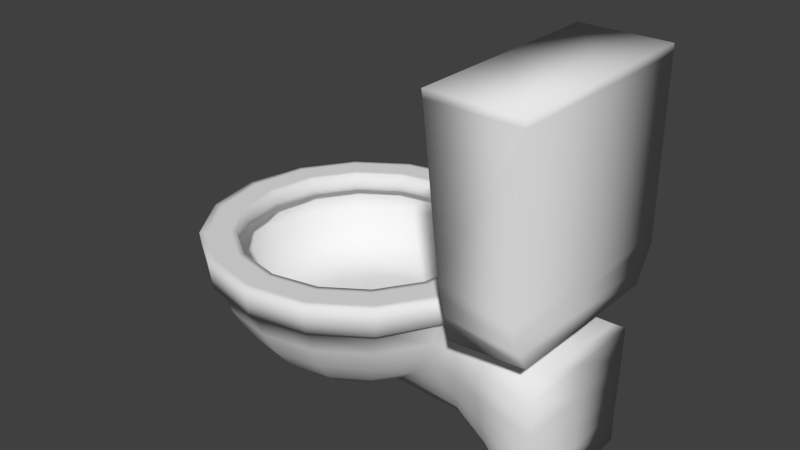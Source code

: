 # Source: Toilet.blend  (saved by Blender 2.76.0; exported with 4.5.12 LTS)
import bpy
from mathutils import Matrix  # noqa: F401  (used for matrix-valued properties, if any)

bpy.ops.wm.read_factory_settings(use_empty=True)
scene = bpy.context.scene
scene.name = 'Scene'

# ---- collections
col_collection_1 = bpy.data.collections.new('Collection 1'); scene.collection.children.link(col_collection_1)

# ---- materials (node trees are filled in below, after node groups)
mat_toilet = bpy.data.materials.new('Toilet')
mat_toilet.alpha_threshold = 0.0
mat_toilet.use_transparent_shadow = False
mat_toilet.roughness = 0.5

# ---- material node trees

# ---- world
world_world = bpy.data.worlds.new('World'); scene.world = world_world
world_world.color = (0.05088, 0.05088, 0.05088)
world_world.use_sun_shadow = False
world_world.sun_shadow_jitter_overblur = 0.0
world_world.cycles.sampling_method = 'MANUAL'
world_world.cycles.sample_map_resolution = 256

# ---- meshes
me_sphere = bpy.data.meshes.new('Sphere')
me_sphere.from_pydata([(-0.9754, 6.732e-08, -0.01146), (-0.9574, 6.706e-08, -0.1942), (-0.9019, 7.078e-08, -0.3808), (-0.8117, 8.196e-08, -0.5529), (-0.6903, 5.215e-08, -0.7037), (-0.5423, 4.47e-08, -0.8275), (-0.3736, 2.98e-08, -0.9194), (-0.1904, 1.211e-08, -0.9761), (-0.9011, 0.3733, -0.01146), (-0.8845, 0.3664, -0.1942), (-0.8332, 0.3451, -0.3808), (-0.7499, 0.3106, -0.5529), (-0.6377, 0.2641, -0.7037), (-0.501, 0.2075, -0.8275), (-0.3451, 0.143, -0.9194), (-0.1759, 0.07288, -0.9761), (-0.6897, 0.6897, -0.01146), (-0.677, 0.677, -0.1942), (-0.6377, 0.6377, -0.3808), (-0.5739, 0.5739, -0.5529), (-0.4881, 0.4881, -0.7037), (-0.3835, 0.3835, -0.8275), (-0.2641, 0.2641, -0.9194), (-0.1347, 0.1347, -0.9761), (-0.3733, 0.9011, -0.01146), (-0.3664, 0.8845, -0.1942), (-0.3451, 0.8332, -0.3808), (-0.3106, 0.7499, -0.5529), (-0.2641, 0.6377, -0.7037), (-0.2075, 0.501, -0.8275), (-0.143, 0.3451, -0.9194), (-0.07288, 0.1759, -0.9761), (4.32e-07, 0.9754, -0.01146), (3.961e-07, 0.9574, -0.1942), (4.296e-07, 0.9019, -0.3808), (4.073e-07, 0.8117, -0.5529), (3.924e-07, 0.6903, -0.7037), (3.868e-07, 0.5423, -0.8275), (3.905e-07, 0.3736, -0.9194), (3.484e-07, 0.1904, -0.9761), (0.3733, 0.9011, -0.01146), (0.3664, 0.8845, -0.1942), (0.3451, 0.8332, -0.3808), (0.3106, 0.7499, -0.5529), (0.2641, 0.6377, -0.7037), (0.2075, 0.501, -0.8275), (0.143, 0.3451, -0.9194), (0.07288, 0.1759, -0.9761), (0.6897, 0.6897, -0.01146), (0.677, 0.677, -0.1942), (0.6377, 0.6377, -0.3808), (0.5739, 0.5739, -0.5529), (0.4881, 0.4881, -0.7037), (0.3835, 0.3835, -0.8275), (0.2641, 0.2641, -0.9194), (0.1347, 0.1347, -0.9761), (0.9011, 0.3733, -0.01146), (0.8987, 0.3556, -0.2302), (0.8332, 0.3451, -0.3808), (0.7499, 0.3106, -0.5529), (0.6377, 0.2641, -0.7037), (0.501, 0.2075, -0.8275), (0.3451, 0.143, -0.9194), (0.1759, 0.07288, -0.9761), (0.9754, -2.154e-07, -0.01146), (0.9734, -1.525e-07, -0.2143), (0.3736, -1.537e-07, -0.9194), (0.1904, -6.059e-08, -0.9761), (0.9011, -0.3733, -0.01146), (0.8986, -0.3556, -0.2306), (0.8332, -0.3451, -0.3808), (0.7499, -0.3106, -0.5529), (0.6377, -0.2641, -0.7037), (0.501, -0.2075, -0.8275), (0.3451, -0.143, -0.9194), (0.1759, -0.07288, -0.9761), (0.6897, -0.6897, -0.01146), (0.677, -0.677, -0.1942), (0.6377, -0.6377, -0.3808), (0.5739, -0.5739, -0.5529), (0.4881, -0.4881, -0.7037), (0.3835, -0.3835, -0.8275), (0.2641, -0.2641, -0.9194), (0.1347, -0.1347, -0.9761), (0.3733, -0.9011, -0.01146), (0.3664, -0.8845, -0.1942), (0.3451, -0.8332, -0.3808), (0.3106, -0.7499, -0.5529), (0.2641, -0.6377, -0.7037), (0.2075, -0.501, -0.8275), (0.143, -0.3451, -0.9194), (0.07288, -0.1759, -0.9761), (-3.95e-08, -0.9754, -0.01146), (3.103e-08, -0.9574, -0.1942), (-3.975e-08, -0.9019, -0.3808), (-6.21e-08, -0.8117, -0.5529), (6.456e-08, -0.6903, -0.7037), (7.946e-08, -0.5423, -0.8275), (1.204e-07, -0.3736, -0.9194), (2.515e-07, -0.1904, -0.9761), (-0.3733, -0.9011, -0.01146), (-0.3664, -0.8845, -0.1942), (-0.3451, -0.8332, -0.3808), (-0.3106, -0.7499, -0.5529), (-0.2641, -0.6377, -0.7037), (-0.2075, -0.501, -0.8275), (-0.143, -0.3451, -0.9194), (-0.07288, -0.1759, -0.9761), (-0.6897, -0.6897, -0.01146), (-0.677, -0.677, -0.1942), (-0.6377, -0.6377, -0.3808), (-0.5739, -0.5739, -0.5529), (-0.4881, -0.4881, -0.7037), (-0.3835, -0.3835, -0.8275), (-0.2641, -0.2641, -0.9194), (-0.1347, -0.1347, -0.9761), (3.185e-07, -2.561e-09, -0.9904), (-0.9011, -0.3733, -0.01146), (-0.8845, -0.3664, -0.1942), (-0.8332, -0.3451, -0.3808), (-0.7499, -0.3106, -0.5529), (-0.6377, -0.2641, -0.7037), (-0.501, -0.2075, -0.8275), (-0.3451, -0.143, -0.9194), (-0.1759, -0.07288, -0.9761), (-0.7977, 7.103e-08, -0.01146), (-0.737, 0.3053, -0.01146), (-0.5641, 0.5641, -0.01146), (-0.3053, 0.737, -0.01146), (3.958e-07, 0.7977, -0.01146), (0.3053, 0.737, -0.01146), (0.5641, 0.5641, -0.01146), (0.737, 0.3053, -0.01146), (0.7977, -1.718e-07, -0.01146), (0.737, -0.3053, -0.01146), (0.5641, -0.5641, -0.01146), (0.3053, -0.737, -0.01146), (-6.637e-09, -0.7977, -0.01146), (-0.3053, -0.737, -0.01146), (-0.5641, -0.5641, -0.01146), (-0.737, -0.3053, -0.01146), (-0.7978, 7.111e-08, -0.1336), (-0.737, 0.3053, -0.1336), (-0.5641, 0.5641, -0.1336), (-0.3053, 0.737, -0.1336), (3.958e-07, 0.7978, -0.1336), (0.3053, 0.737, -0.1336), (0.5641, 0.5641, -0.1336), (0.737, 0.3053, -0.1336), (0.7978, -1.717e-07, -0.1336), (0.737, -0.3053, -0.1336), (0.5641, -0.5641, -0.1336), (0.3053, -0.737, -0.1336), (-6.714e-09, -0.7978, -0.1336), (-0.3053, -0.737, -0.1336), (-0.5641, -0.5641, -0.1336), (-0.737, -0.3053, -0.1336), (-0.8656, 7.537e-08, -0.3035), (-0.7997, 0.3313, -0.3035), (-0.6121, 0.6121, -0.3035), (-0.3313, 0.7997, -0.3035), (4.07e-07, 0.8656, -0.3035), (0.3313, 0.7997, -0.3035), (0.6121, 0.6121, -0.3035), (0.7997, 0.3313, -0.3035), (0.8656, -1.904e-07, -0.3035), (0.7997, -0.3313, -0.3035), (0.6121, -0.6121, -0.3035), (0.3313, -0.7997, -0.3035), (-2.482e-08, -0.8656, -0.3035), (-0.3313, -0.7997, -0.3035), (-0.6121, -0.6121, -0.3035), (-0.7997, -0.3313, -0.3035), (-0.7795, 7.498e-08, -0.4888), (-0.7202, 0.2983, -0.4888), (-0.5512, 0.5512, -0.4888), (-0.2983, 0.7202, -0.4888), (3.87e-07, 0.7795, -0.4888), (0.2983, 0.7202, -0.4888), (0.5512, 0.5512, -0.4888), (0.7202, 0.2983, -0.4888), (0.7795, -1.671e-07, -0.4888), (0.7202, -0.2983, -0.4888), (0.5512, -0.5512, -0.4888), (0.2983, -0.7202, -0.4888), (-2.079e-09, -0.7795, -0.4888), (-0.2983, -0.7202, -0.4888), (-0.5512, -0.5512, -0.4888), (-0.7202, -0.2983, -0.4888), (-0.6125, 7.626e-08, -0.6185), (-0.5659, 0.2344, -0.6185), (-0.4331, 0.4331, -0.6185), (-0.2344, 0.5659, -0.6185), (3.48e-07, 0.6125, -0.6185), (0.2344, 0.5659, -0.6185), (0.4331, 0.4331, -0.6185), (0.5659, 0.2344, -0.6185), (0.6125, -1.284e-07, -0.6185), (0.5659, -0.2344, -0.6185), (0.4331, -0.4331, -0.6185), (0.2344, -0.5659, -0.6185), (4.287e-08, -0.6125, -0.6185), (-0.2344, -0.5659, -0.6185), (-0.4331, -0.4331, -0.6185), (-0.5659, -0.2344, -0.6185), (-0.7692, 0.3186, -0.01146), (-0.5887, 0.5887, -0.01146), (0.8326, -1.797e-07, -0.01146), (0.7692, -0.3186, -0.01146), (4.028e-07, 0.8326, -0.01146), (0.3186, 0.7692, -0.01146), (0.5887, -0.5887, -0.01146), (0.3186, -0.7692, -0.01146), (0.5887, 0.5887, -0.01146), (0.7692, 0.3186, -0.01146), (-0.3186, 0.7692, -0.01146), (-1.333e-08, -0.8326, -0.01146), (-0.3186, -0.7692, -0.01146), (-0.5887, -0.5887, -0.01146), (-0.7692, -0.3186, -0.01146), (-0.8326, 7.014e-08, -0.01146), (-0.6657, 0.6657, -0.01146), (0.8698, -0.3603, -0.01146), (0.3603, 0.8698, -0.01146), (0.3603, -0.8698, -0.01146), (0.8698, 0.3603, -0.01146), (-0.3603, 0.8698, -0.01146), (-0.3603, -0.8698, -0.01146), (-0.8698, -0.3603, -0.01146), (-0.8698, 0.3603, -0.01146), (0.9415, -2.13e-07, -0.01146), (4.304e-07, 0.9415, -0.01146), (0.6657, -0.6657, -0.01146), (0.6657, 0.6657, -0.01146), (-4.371e-08, -0.9415, -0.01146), (-0.6657, -0.6657, -0.01146), (-0.9415, 6.81e-08, -0.01146), (-6.369e-09, -0.7948, -0.09465), (-0.3041, -0.7343, -0.09465), (0.3041, 0.7343, -0.09465), (0.562, 0.562, -0.09465), (-0.562, -0.562, -0.09465), (0.7343, 0.3041, -0.09465), (-0.7343, -0.3041, -0.09465), (0.7948, -1.723e-07, -0.09465), (-0.7948, 7.111e-08, -0.09465), (-0.7343, 0.3041, -0.09465), (0.7343, -0.3041, -0.09465), (-0.562, 0.562, -0.09465), (0.562, -0.562, -0.09465), (-0.3041, 0.7343, -0.09465), (0.3041, -0.7343, -0.09465), (3.963e-07, 0.7948, -0.09465), (-0.6339, 0.634, -0.1721), (-0.3431, 0.8283, -0.1721), (0.6339, -0.634, -0.1721), (0.3431, -0.8283, -0.1721), (4.198e-07, 0.8965, -0.1721), (-3.317e-08, -0.8965, -0.1721), (0.3431, 0.8283, -0.1721), (-0.3431, -0.8283, -0.1721), (0.634, 0.6339, -0.1721), (-0.6339, -0.6339, -0.1721), (0.8283, 0.3431, -0.1721), (-0.8283, -0.3431, -0.1721), (0.8965, -2.009e-07, -0.1721), (-0.8965, 7.554e-08, -0.1721), (-0.8283, 0.3431, -0.1721), (0.8283, -0.3431, -0.1721), (-0.3167, 0.7647, -0.1461), (0.3167, -0.7647, -0.1461), (4.063e-07, 0.8277, -0.1461), (-1.364e-08, -0.8277, -0.1461), (0.3167, 0.7647, -0.1461), (-0.3167, -0.7647, -0.1461), (0.5853, 0.5853, -0.1461), (-0.5853, -0.5853, -0.1461), (0.7647, 0.3167, -0.1461), (-0.7647, -0.3167, -0.1461), (0.8277, -1.795e-07, -0.1461), (-0.7647, 0.3167, -0.1461), (0.7647, -0.3167, -0.1461), (-0.5853, 0.5853, -0.1461), (0.5853, -0.5853, -0.1461), (-0.8277, 7.045e-08, -0.1461), (-1.026, 6.699e-08, -0.01146), (-1.007, 6.672e-08, -0.1986), (-0.948, 0.3927, -0.01146), (-0.9305, 0.3854, -0.1986), (-0.7256, 0.7256, -0.01146), (-0.7122, 0.7122, -0.1986), (-0.3927, 0.948, -0.01146), (-0.3854, 0.9305, -0.1986), (4.426e-07, 1.026, -0.01146), (4.049e-07, 1.007, -0.1986), (0.3927, 0.948, -0.01146), (0.3854, 0.9305, -0.1986), (0.7256, 0.7256, -0.01146), (0.7122, 0.7122, -0.1986), (0.948, 0.3927, -0.01146), (0.9305, 0.3854, -0.1838), (1.026, -2.304e-07, -0.01146), (1.007, -1.773e-07, -0.1838), (0.948, -0.3927, -0.01146), (0.9305, -0.3854, -0.1838), (0.7256, -0.7256, -0.01146), (0.7122, -0.7122, -0.1986), (0.3927, -0.948, -0.01146), (0.3854, -0.9305, -0.1986), (-5.338e-08, -1.026, -0.01146), (2.082e-08, -1.007, -0.1986), (-0.3927, -0.948, -0.01146), (-0.3854, -0.9305, -0.1986), (-0.7256, -0.7256, -0.01146), (-0.7122, -0.7122, -0.1986), (-0.948, -0.3927, -0.01146), (-0.9305, -0.3854, -0.1986), (-0.7, 0.7, -0.1964), (0.9146, -0.3788, -0.1964), (-0.3788, -0.9146, -0.1964), (2.439e-08, -0.99, -0.1964), (4.019e-07, 0.99, -0.1964), (-0.3788, 0.9146, -0.1964), (0.3788, -0.9146, -0.1964), (0.7, -0.7, -0.1964), (0.3788, 0.9146, -0.1964), (0.7, 0.7, -0.1964), (-0.7, -0.7, -0.1964), (-0.9146, -0.3788, -0.1964), (-0.99, 6.65e-08, -0.1964), (0.9146, 0.3788, -0.1964), (-0.9146, 0.3788, -0.1964), (0.99, -1.733e-07, -0.1964), (1.034, 0.2975, -0.2408), (1.008, 0.3549, -0.3789), (0.9874, 0.3281, -0.5518), (0.9627, 0.2819, -0.7098), (0.9329, 0.2259, -0.8417), (0.902, 0.1478, -0.9369), (1.054, -1.548e-07, -0.2159), (1.628, 0.4783, -0.7765), (1.628, 0.4877, -0.578), (1.628, 0.493, -0.3515), (1.628, 0.3423, -0.2501), (0.9044, -1.483e-07, -0.9583), (1.032, -0.2975, -0.2442), (1.008, -0.3549, -0.3805), (0.9873, -0.3281, -0.552), (0.9627, -0.2819, -0.7098), (0.9329, -0.2259, -0.8417), (0.902, -0.1478, -0.9369), (1.014, 0.3582, 0.01416), (1.011, 0.3534, -0.1317), (1.023, -2.27e-07, 0.03754), (1.04, -1.632e-07, -0.1542), (1.014, -0.3582, 0.01416), (1.014, -0.3534, -0.1253), (1.229, 0.3267, -0.2399), (1.213, 0.4159, -0.3735), (1.202, 0.3998, -0.5653), (1.199, 0.361, -0.7488), (1.196, 0.3132, -0.9103), (1.194, 0.2333, -1.049), (1.248, -1.483e-07, -0.2165), (1.628, 0.7074, 1.347), (1.023, 0.7074, 1.347), (1.628, -2.62e-07, 1.347), (1.023, -2.62e-07, 1.347), (1.194, -1.556e-07, -1.082), (1.226, -0.3267, -0.2485), (1.211, -0.4159, -0.3786), (1.202, -0.3998, -0.5665), (1.199, -0.361, -0.7489), (1.196, -0.3132, -0.9103), (1.194, -0.2333, -1.049), (1.085, 0.6184, 0.1867), (1.123, 0.5884, -0.1335), (1.023, -2.538e-07, 0.1348), (1.183, -1.459e-07, -0.1552), (1.088, -0.6184, 0.1918), (1.134, -0.5884, -0.1077), (1.628, 0.4629, -0.9395), (1.628, 0.4648, -1.161), (1.628, -1.713e-07, -0.243), (1.628, -2.696e-07, -0.3515), (1.628, -2.467e-07, -0.578), (1.628, -8.567e-08, -0.7765), (1.628, -1.481e-07, -0.9395), (1.628, -1.741e-07, -1.161), (1.628, -0.3423, -0.2545), (1.628, -0.493, -0.3515), (1.628, -0.4877, -0.578), (1.628, -0.4783, -0.7765), (1.628, -0.4629, -0.9395), (1.628, -0.4648, -1.161), (1.628, 0.7074, 0.1348), (1.628, 0.5808, -0.09045), (1.628, -2.62e-07, 0.1348), (1.628, -1.629e-07, -0.09553), (1.628, -0.7074, 0.1348), (1.628, -0.5808, -0.08186), (1.023, -0.7074, 1.347), (1.628, -0.7074, 1.347), (1.027, 0.7016, 1.293), (1.628, 0.7074, 1.29), (1.027, -0.7016, 1.293), (1.023, -2.615e-07, 1.29), (1.628, -2.62e-07, 1.29), (1.628, -0.7074, 1.29), (1.628, 0.7074, 0.2133), (1.023, -2.545e-07, 0.2133), (1.628, -0.7074, 0.2133), (1.08, 0.6264, 0.2605), (1.082, -0.6264, 0.2652), (1.628, -2.62e-07, 0.2133), (-1.017, 6.685e-08, -0.105), (-0.9393, 0.3891, -0.105), (-0.7189, 0.7189, -0.105), (-0.3891, 0.9393, -0.105), (4.238e-07, 1.017, -0.105), (0.3891, 0.9393, -0.105), (0.7189, 0.7189, -0.105), (0.9393, 0.3891, -0.09761), (0.9393, -0.3891, -0.09761), (0.7189, -0.7189, -0.105), (0.3891, -0.9393, -0.105), (-1.628e-08, -1.017, -0.105), (-0.3891, -0.9393, -0.105), (-0.7189, -0.7189, -0.105), (-0.9393, -0.3891, -0.105), (1.013, 0.3558, -0.05879), (1.014, -0.3558, -0.05557), (1.104, 0.6034, 0.0266), (1.111, -0.6034, 0.04206), (1.628, 0.6441, 0.02216), (1.628, -2.125e-07, 0.01962), (1.628, -0.6441, 0.02645), (0.2402, 6.158e-08, -0.6312), (0.2494, 0.04639, -0.631), (0.2754, 0.08572, -0.6302), (0.3143, 0.112, -0.6291), (0.3602, 0.1212, -0.6277), (0.4047, 0.1095, -0.6286), (0.4424, 0.08355, -0.6276), (0.4677, 0.0452, -0.6267), (0.4766, 1.007e-08, -0.6264), (0.4677, -0.0452, -0.6267), (0.4424, -0.08355, -0.6276), (0.4047, -0.1095, -0.6286), (0.3602, -0.1212, -0.6277), (0.3143, -0.112, -0.6291), (0.2754, -0.08572, -0.6302), (0.2494, -0.04639, -0.631), (0.4343, 5.078e-08, -0.7795), (0.4382, 0.02513, -0.7766), (0.4491, 0.04598, -0.768), (0.4646, 0.05812, -0.7545), (0.4815, 0.05909, -0.7381), (0.4977, 0.05176, -0.7233), (0.5114, 0.03846, -0.7122), (0.5206, 0.02055, -0.7055), (0.5238, 2.542e-08, -0.7033), (0.5206, -0.02055, -0.7055), (0.5114, -0.03846, -0.7122), (0.4977, -0.05176, -0.7233), (0.4815, -0.05909, -0.7381), (0.4646, -0.05812, -0.7545), (0.4491, -0.04598, -0.768), (0.4382, -0.02513, -0.7766), (0.3217, 0.3418, -0.6185), (0.4417, 0.2616, -0.6185), (0.03849, -0.3418, -0.6185), (-0.08154, -0.2616, -0.6185), (0.5219, 0.1416, -0.6185), (-0.1617, -0.1416, -0.6185), (0.5501, -6.147e-08, -0.6185), (-0.1899, 6.214e-08, -0.6185), (-0.1617, 0.1416, -0.6185), (0.5219, -0.1416, -0.6185), (-0.08154, 0.2616, -0.6185), (0.4417, -0.2616, -0.6185), (0.03849, 0.3418, -0.6185), (0.3217, -0.3418, -0.6185), (0.1801, 0.37, -0.6185), (0.1801, -0.37, -0.6185), (0.4374, 0.3474, -0.6185), (-0.2573, -0.3474, -0.6185), (0.5439, 0.188, -0.6185), (-0.3638, -0.188, -0.6185), (0.5813, -9.493e-08, -0.6185), (-0.3638, 0.188, -0.6185), (0.5439, -0.188, -0.6185), (-0.2573, 0.3474, -0.6185), (0.4374, -0.3474, -0.6185), (-0.09795, 0.4539, -0.6185), (0.278, -0.4539, -0.6185), (0.09004, 0.4912, -0.6185), (0.09004, -0.4912, -0.6185), (0.278, 0.4539, -0.6185), (-0.09795, -0.4539, -0.6185), (-0.4012, 6.92e-08, -0.6185), (0.3653, 0.2298, -0.6185), (0.1749, -0.2298, -0.6185), (0.02139, 5.509e-08, -0.6185), (0.446, 0.1759, -0.6185), (0.09424, -0.1759, -0.6185), (0.4999, 0.09518, -0.6185), (0.04032, -0.09518, -0.6185), (0.5188, -2.801e-08, -0.6185), (0.04032, 0.09518, -0.6185), (0.4999, -0.09518, -0.6185), (0.09424, 0.1759, -0.6185), (0.446, -0.1759, -0.6185), (0.1749, 0.2298, -0.6185), (0.3653, -0.2298, -0.6185), (0.2701, 0.2487, -0.6185), (0.2701, -0.2487, -0.6185), (0.3871, 0.1738, -0.6185), (0.2432, -0.1738, -0.6185), (0.127, 5.156e-08, -0.6185), (0.4481, 0.133, -0.6185), (0.1821, -0.133, -0.6185), (0.4889, 0.07198, -0.6185), (0.1414, -0.07198, -0.6185), (0.5032, -1.128e-08, -0.6185), (0.1414, 0.07198, -0.6185), (0.4889, -0.07198, -0.6185), (0.1821, 0.133, -0.6185), (0.4481, -0.133, -0.6185), (0.2432, 0.1738, -0.6185), (0.3871, -0.1738, -0.6185), (0.3151, 0.1881, -0.6185), (0.3151, -0.1881, -0.6185), (0.3938, 0.1331, -0.6215), (0.2839, -0.1334, -0.6221), (0.195, 6.146e-08, -0.6228), (0.4404, 0.1018, -0.6211), (0.2372, -0.1021, -0.6225), (0.4715, 0.05509, -0.6208), (0.206, -0.05524, -0.6227), (0.4824, 2.795e-09, -0.6207), (0.206, 0.05524, -0.6227), (0.4715, -0.05509, -0.6208), (0.2372, 0.1021, -0.6225), (0.4404, -0.1018, -0.6211), (0.2839, 0.1334, -0.6221), (0.3938, -0.1331, -0.6215), (0.3389, 0.1444, -0.6216), (0.3389, -0.1444, -0.6216), (0.6414, 4.287e-08, -0.8141), (0.6434, 0.02358, -0.8098), (0.649, 0.04357, -0.7977), (0.6574, 0.05693, -0.7796), (0.6674, 0.06162, -0.7582), (0.6773, 0.05693, -0.7368), (0.6857, 0.04357, -0.7187), (0.6913, 0.02358, -0.7066), (0.6933, 2.228e-08, -0.7023), (0.6913, -0.02358, -0.7066), (0.6857, -0.04357, -0.7187), (0.6773, -0.05693, -0.7368), (0.6674, -0.06162, -0.7582), (0.6574, -0.05693, -0.7796), (0.649, -0.04357, -0.7977), (0.6434, -0.02358, -0.8098), (0.4133, -0.06414, -0.7067), (0.3927, -0.05054, -0.7132), (0.4771, 0.04317, -0.6866), (0.489, 0.02312, -0.6827), (0.3787, -0.02758, -0.7177), (0.4931, 2.411e-08, -0.6814), (0.3738, 5.3e-08, -0.7193), (0.3787, 0.02758, -0.7177), (0.489, -0.02312, -0.6827), (0.3927, 0.05054, -0.7132), (0.4771, -0.04317, -0.6866), (0.4133, 0.06414, -0.7067), (0.459, -0.05782, -0.6924), (0.4368, 0.06557, -0.6994), (0.4368, -0.06557, -0.6994), (0.459, 0.05782, -0.6924), (0.5702, 0.04455, -0.7198), (0.5794, 0.02405, -0.7101), (0.5095, -0.04655, -0.786), (0.4998, -0.02524, -0.7962), (0.5827, 2.236e-08, -0.7067), (0.4964, 4.832e-08, -0.7997), (0.4998, 0.02524, -0.7962), (0.5794, -0.02405, -0.7101), (0.5095, 0.04655, -0.786), (0.5702, -0.04455, -0.7198), (0.5238, 0.06031, -0.7706), (0.5564, -0.05858, -0.7344), (0.5402, 0.06421, -0.7523), (0.5402, -0.06421, -0.7523), (0.5564, 0.05858, -0.7344), (0.5238, -0.06031, -0.7706), (0.631, 0.05246, -0.7176), (0.5687, -0.05246, -0.7988), (0.5558, 4.387e-08, -0.8156), (0.6406, 0.02839, -0.7052), (0.5591, -0.02839, -0.8112), (0.6439, 1.908e-08, -0.7008), (0.5591, 0.02839, -0.8112), (0.6406, -0.02839, -0.7052), (0.5687, 0.05246, -0.7988), (0.631, -0.05246, -0.7176), (0.583, 0.06855, -0.7802), (0.6167, -0.06855, -0.7362), (0.5999, 0.0742, -0.7582), (0.5999, -0.0742, -0.7582), (0.6167, 0.06855, -0.7362), (0.583, -0.06855, -0.7802), (0.4407, -0.05949, -0.7336), (0.4935, 0.03917, -0.7017), (0.4069, 5.192e-08, -0.7528), (0.4233, -0.04709, -0.7438), (0.5036, 0.02092, -0.6964), (0.4112, -0.02574, -0.7505), (0.5071, 2.555e-08, -0.6947), (0.4112, 0.02574, -0.7505), (0.5036, -0.02092, -0.6964), (0.4233, 0.04709, -0.7438), (0.4935, -0.03917, -0.7017), (0.4407, 0.05949, -0.7336), (0.4784, -0.05276, -0.7102), (0.46, 0.06034, -0.7213), (0.46, -0.06034, -0.7213), (0.4784, 0.05276, -0.7102), (0.357, -0.0581, -0.6822), (0.4769, 0.02778, -0.6645), (0.3401, -0.03162, -0.685), (0.4821, 2.155e-08, -0.6636), (0.3401, 0.03162, -0.685), (0.4769, -0.02778, -0.6645), (0.357, 0.0581, -0.6822), (0.462, -0.05166, -0.6672), (0.3822, 0.07431, -0.6784), (0.4393, -0.06863, -0.6709), (0.4114, 0.07691, -0.6748), (0.4114, -0.07691, -0.6748), (0.4393, 0.06863, -0.6709), (0.3822, -0.07431, -0.6784), (0.462, 0.05166, -0.6672), (0.3342, 5.589e-08, -0.686), (0.3184, -0.06943, -0.6539), (0.4688, 0.03485, -0.6451), (0.2976, -0.03765, -0.6556), (0.4756, 1.811e-08, -0.6445), (0.2976, 0.03765, -0.6556), (0.4688, -0.03485, -0.6451), (0.3184, 0.06943, -0.6539), (0.4497, -0.06457, -0.6468), (0.3494, 0.08966, -0.652), (0.4208, -0.08516, -0.649), (0.3858, 0.09445, -0.6505), (0.3858, -0.09445, -0.6505), (0.4208, 0.08516, -0.649), (0.3494, -0.08966, -0.652), (0.4497, 0.06457, -0.6468), (0.2904, 5.921e-08, -0.6562), (0.5425, 0.0216, -0.7101), (0.463, -0.02475, -0.7884), (0.5457, 2.436e-08, -0.7073), (0.463, 0.02475, -0.7884), (0.5425, -0.0216, -0.7101), (0.4732, 0.04542, -0.7791), (0.5335, -0.04024, -0.7181), (0.4879, 0.05799, -0.7645), (0.5201, -0.0536, -0.7307), (0.5042, 0.06012, -0.7471), (0.5042, -0.06012, -0.7471), (0.5201, 0.0536, -0.7307), (0.4879, -0.05799, -0.7645), (0.5335, 0.04024, -0.7181), (0.4732, -0.04542, -0.7791), (0.4594, 4.958e-08, -0.7917)], [], [(2, 1, 9, 10), (3, 2, 10, 11), (4, 3, 11, 12), (5, 4, 12, 13), (6, 5, 13, 14), (7, 6, 14, 15), (325, 321, 294, 296), (320, 323, 308, 310), (10, 9, 17, 18), (11, 10, 18, 19), (12, 11, 19, 20), (13, 12, 20, 21), (14, 13, 21, 22), (15, 14, 22, 23), (21, 20, 28, 29), (22, 21, 29, 30), (23, 22, 30, 31), (117, 0, 285, 315), (18, 17, 25, 26), (19, 18, 26, 27), (20, 19, 27, 28), (26, 25, 33, 34), (27, 26, 34, 35), (28, 27, 35, 36), (29, 28, 36, 37), (30, 29, 37, 38), (31, 30, 38, 39), (328, 327, 314, 316), (38, 37, 45, 46), (39, 38, 46, 47), (32, 40, 295, 293), (34, 33, 41, 42), (35, 34, 42, 43), (36, 35, 43, 44), (37, 36, 44, 45), (42, 41, 49, 50), (43, 42, 50, 51), (44, 43, 51, 52), (45, 44, 52, 53), (46, 45, 53, 54), (47, 46, 54, 55), (84, 92, 309, 307), (54, 53, 61, 62), (55, 54, 62, 63), (326, 325, 296, 298), (50, 49, 57, 58), (51, 50, 58, 59), (52, 51, 59, 60), (53, 52, 60, 61), (62, 61, 337, 338), (72, 73, 349, 348), (61, 60, 336, 337), (66, 62, 338, 344), (63, 62, 66, 67), (322, 317, 290, 292), (71, 72, 348, 347), (67, 66, 74, 75), (324, 318, 304, 306), (60, 59, 335, 336), (65, 69, 345, 339), (304, 302, 354, 356), (70, 71, 347, 346), (422, 299, 351, 430), (71, 70, 78, 79), (72, 71, 79, 80), (73, 72, 80, 81), (74, 73, 81, 82), (75, 74, 82, 83), (92, 100, 311, 309), (70, 69, 77, 78), (83, 82, 90, 91), (16, 24, 291, 289), (78, 77, 85, 86), (79, 78, 86, 87), (80, 79, 87, 88), (81, 80, 88, 89), (82, 81, 89, 90), (88, 87, 95, 96), (89, 88, 96, 97), (90, 89, 97, 98), (91, 90, 98, 99), (68, 76, 305, 303), (86, 85, 93, 94), (87, 86, 94, 95), (0, 8, 287, 285), (94, 93, 101, 102), (95, 94, 102, 103), (96, 95, 103, 104), (97, 96, 104, 105), (98, 97, 105, 106), (99, 98, 106, 107), (105, 104, 112, 113), (106, 105, 113, 114), (107, 106, 114, 115), (319, 320, 310, 312), (102, 101, 109, 110), (103, 102, 110, 111), (104, 103, 111, 112), (321, 322, 292, 294), (110, 109, 118, 119), (111, 110, 119, 120), (112, 111, 120, 121), (113, 112, 121, 122), (114, 113, 122, 123), (115, 114, 123, 124), (206, 205, 126, 127), (116, 7, 15), (116, 15, 23), (116, 23, 31), (116, 31, 39), (116, 39, 47), (116, 47, 55), (116, 55, 63), (116, 63, 67), (116, 67, 75), (116, 75, 83), (116, 83, 91), (116, 91, 99), (116, 99, 107), (116, 107, 115), (116, 115, 124), (122, 121, 4, 5), (123, 122, 5, 6), (124, 123, 6, 7), (116, 124, 7), (323, 324, 306, 308), (119, 118, 1, 2), (120, 119, 2, 3), (121, 120, 3, 4), (238, 237, 153, 154), (208, 207, 133, 134), (210, 209, 129, 130), (212, 211, 135, 136), (214, 213, 131, 132), (215, 206, 127, 128), (217, 216, 137, 138), (219, 218, 139, 140), (205, 220, 125, 126), (216, 212, 136, 137), (207, 214, 132, 133), (218, 217, 138, 139), (209, 215, 128, 129), (211, 208, 134, 135), (213, 210, 130, 131), (220, 219, 140, 125), (254, 253, 159, 160), (240, 239, 146, 147), (241, 238, 154, 155), (242, 240, 147, 148), (243, 241, 155, 156), (244, 242, 148, 149), (246, 245, 141, 142), (245, 243, 156, 141), (247, 244, 149, 150), (248, 246, 142, 143), (249, 247, 150, 151), (250, 248, 143, 144), (251, 249, 151, 152), (252, 250, 144, 145), (237, 251, 152, 153), (239, 252, 145, 146), (165, 164, 180, 181), (256, 255, 167, 168), (257, 254, 160, 161), (258, 256, 168, 169), (259, 257, 161, 162), (260, 258, 169, 170), (261, 259, 162, 163), (262, 260, 170, 171), (263, 261, 163, 164), (264, 262, 171, 172), (265, 263, 164, 165), (267, 266, 157, 158), (266, 264, 172, 157), (268, 265, 165, 166), (253, 267, 158, 159), (255, 268, 166, 167), (186, 185, 201, 202), (158, 157, 173, 174), (157, 172, 188, 173), (166, 165, 181, 182), (159, 158, 174, 175), (167, 166, 182, 183), (160, 159, 175, 176), (168, 167, 183, 184), (161, 160, 176, 177), (169, 168, 184, 185), (162, 161, 177, 178), (170, 169, 185, 186), (163, 162, 178, 179), (171, 170, 186, 187), (164, 163, 179, 180), (172, 171, 187, 188), (536, 533, 442, 443), (179, 178, 194, 195), (187, 186, 202, 203), (180, 179, 195, 196), (188, 187, 203, 204), (181, 180, 196, 197), (174, 173, 189, 190), (173, 188, 204, 189), (182, 181, 197, 198), (175, 174, 190, 191), (183, 182, 198, 199), (176, 175, 191, 192), (184, 183, 199, 200), (177, 176, 192, 193), (185, 184, 200, 201), (178, 177, 193, 194), (236, 228, 219, 220), (233, 223, 210, 213), (232, 222, 208, 211), (231, 226, 215, 209), (235, 227, 217, 218), (230, 225, 214, 207), (234, 224, 212, 216), (229, 236, 220, 205), (228, 235, 218, 219), (227, 234, 216, 217), (226, 221, 206, 215), (225, 233, 213, 214), (224, 232, 211, 212), (223, 231, 209, 210), (222, 230, 207, 208), (221, 229, 205, 206), (16, 8, 229, 221), (68, 64, 230, 222), (40, 32, 231, 223), (84, 76, 232, 224), (56, 48, 233, 225), (24, 16, 221, 226), (100, 92, 234, 227), (117, 108, 235, 228), (8, 0, 236, 229), (92, 84, 224, 234), (64, 56, 225, 230), (108, 100, 227, 235), (32, 24, 226, 231), (76, 68, 222, 232), (48, 40, 223, 233), (0, 117, 228, 236), (130, 129, 252, 239), (137, 136, 251, 237), (129, 128, 250, 252), (136, 135, 249, 251), (128, 127, 248, 250), (135, 134, 247, 249), (127, 126, 246, 248), (134, 133, 244, 247), (125, 140, 243, 245), (126, 125, 245, 246), (133, 132, 242, 244), (140, 139, 241, 243), (132, 131, 240, 242), (139, 138, 238, 241), (131, 130, 239, 240), (138, 137, 237, 238), (283, 281, 268, 255), (282, 280, 267, 253), (281, 279, 265, 268), (284, 278, 264, 266), (280, 284, 266, 267), (279, 277, 263, 265), (278, 276, 262, 264), (277, 275, 261, 263), (276, 274, 260, 262), (275, 273, 259, 261), (274, 272, 258, 260), (273, 271, 257, 259), (272, 270, 256, 258), (271, 269, 254, 257), (270, 283, 255, 256), (269, 282, 253, 254), (144, 143, 282, 269), (152, 151, 283, 270), (145, 144, 269, 271), (153, 152, 270, 272), (146, 145, 271, 273), (154, 153, 272, 274), (147, 146, 273, 275), (155, 154, 274, 276), (148, 147, 275, 277), (156, 155, 276, 278), (149, 148, 277, 279), (142, 141, 284, 280), (141, 156, 278, 284), (150, 149, 279, 281), (143, 142, 280, 282), (151, 150, 281, 283), (415, 285, 287, 416), (416, 287, 289, 417), (417, 289, 291, 418), (418, 291, 293, 419), (419, 293, 295, 420), (420, 295, 297, 421), (421, 297, 299, 422), (59, 58, 334, 335), (301, 303, 355, 353), (423, 303, 305, 424), (424, 305, 307, 425), (425, 307, 309, 426), (426, 309, 311, 427), (427, 311, 313, 428), (428, 313, 315, 429), (429, 315, 285, 415), (108, 117, 315, 313), (329, 328, 316, 286), (24, 32, 293, 291), (100, 108, 313, 311), (48, 56, 299, 297), (327, 319, 312, 314), (330, 326, 298, 300), (331, 329, 286, 288), (64, 68, 303, 301), (40, 48, 297, 295), (318, 332, 302, 304), (317, 331, 288, 290), (8, 16, 289, 287), (56, 64, 301, 299), (76, 84, 307, 305), (332, 330, 300, 302), (65, 57, 330, 332), (17, 9, 331, 317), (69, 65, 332, 318), (9, 1, 329, 331), (57, 49, 326, 330), (109, 101, 319, 327), (1, 118, 328, 329), (85, 77, 324, 323), (33, 25, 322, 321), (101, 93, 320, 319), (77, 69, 318, 324), (25, 17, 317, 322), (49, 41, 325, 326), (118, 109, 327, 328), (93, 85, 323, 320), (41, 33, 321, 325), (346, 347, 371, 370), (336, 335, 359, 360), (431, 356, 380, 433), (345, 346, 370, 369), (335, 334, 358, 359), (354, 352, 376, 378), (333, 339, 363, 357), (334, 333, 357, 358), (339, 345, 369, 363), (351, 353, 377, 375), (344, 338, 362, 368), (350, 344, 368, 374), (73, 74, 350, 349), (299, 301, 353, 351), (57, 65, 339, 333), (302, 300, 352, 354), (423, 304, 356, 431), (58, 57, 333, 334), (74, 66, 344, 350), (69, 70, 346, 345), (358, 357, 343, 342), (363, 369, 389, 383), (406, 405, 401, 367), (368, 362, 382, 388), (374, 368, 388, 394), (373, 374, 394, 393), (432, 375, 395, 434), (372, 373, 393, 392), (362, 361, 381, 382), (380, 378, 398, 400), (371, 372, 392, 391), (361, 360, 340, 381), (353, 355, 379, 377), (337, 336, 360, 361), (347, 348, 372, 371), (356, 354, 378, 380), (338, 337, 361, 362), (348, 349, 373, 372), (430, 351, 375, 432), (349, 350, 374, 373), (341, 342, 384, 385), (340, 341, 385, 386), (381, 340, 386, 387), (382, 381, 387, 388), (342, 343, 383, 384), (384, 383, 389, 390), (385, 384, 390, 391), (386, 385, 391, 392), (387, 386, 392, 393), (388, 387, 393, 394), (434, 395, 397, 435), (435, 397, 399, 436), (357, 363, 383, 343), (378, 376, 396, 398), (359, 358, 342, 341), (369, 370, 390, 389), (433, 380, 400, 436), (360, 359, 341, 340), (370, 371, 391, 390), (404, 403, 365, 364), (365, 367, 366, 364), (367, 401, 402, 366), (408, 407, 366, 402), (405, 408, 402, 401), (403, 406, 367, 365), (407, 404, 364, 366), (414, 409, 404, 407), (412, 410, 406, 403), (413, 411, 408, 405), (411, 414, 407, 408), (409, 412, 403, 404), (410, 413, 405, 406), (377, 379, 413, 410), (395, 375, 412, 409), (399, 397, 414, 411), (379, 399, 411, 413), (375, 377, 410, 412), (397, 395, 409, 414), (379, 433, 436, 399), (398, 435, 436, 400), (396, 434, 435, 398), (352, 430, 432, 376), (376, 432, 434, 396), (303, 423, 431, 355), (355, 431, 433, 379), (316, 429, 415, 286), (314, 428, 429, 316), (312, 427, 428, 314), (310, 426, 427, 312), (308, 425, 426, 310), (306, 424, 425, 308), (304, 423, 424, 306), (298, 421, 422, 300), (296, 420, 421, 298), (294, 419, 420, 296), (292, 418, 419, 294), (290, 417, 418, 292), (288, 416, 417, 290), (286, 415, 416, 288), (300, 422, 430, 352), (616, 613, 466, 467), (537, 534, 450, 451), (538, 536, 443, 444), (539, 537, 451, 452), (540, 538, 444, 445), (541, 535, 437, 438), (535, 539, 452, 437), (542, 540, 445, 446), (543, 541, 438, 439), (544, 542, 446, 447), (545, 543, 439, 440), (546, 544, 447, 448), (547, 545, 440, 441), (548, 546, 448, 449), (533, 547, 441, 442), (534, 548, 449, 450), (600, 597, 555, 556), (617, 614, 459, 460), (618, 616, 467, 468), (619, 617, 460, 461), (620, 615, 453, 454), (615, 618, 468, 453), (621, 619, 461, 462), (622, 620, 454, 455), (623, 621, 462, 463), (624, 622, 455, 456), (625, 623, 463, 464), (626, 624, 456, 457), (627, 625, 464, 465), (628, 626, 457, 458), (613, 627, 465, 466), (614, 628, 458, 459), (499, 497, 484, 471), (498, 496, 483, 469), (497, 495, 482, 484), (496, 494, 481, 483), (495, 493, 480, 482), (494, 492, 479, 481), (493, 491, 478, 480), (492, 490, 477, 479), (491, 489, 475, 478), (500, 488, 474, 476), (490, 500, 476, 477), (489, 487, 473, 475), (488, 486, 472, 474), (487, 485, 470, 473), (486, 499, 471, 472), (485, 498, 469, 470), (195, 194, 498, 485), (203, 202, 499, 486), (196, 195, 485, 487), (204, 203, 486, 488), (197, 196, 487, 489), (190, 189, 500, 490), (189, 204, 488, 500), (198, 197, 489, 491), (191, 190, 490, 492), (199, 198, 491, 493), (192, 191, 492, 494), (200, 199, 493, 495), (193, 192, 494, 496), (201, 200, 495, 497), (194, 193, 496, 498), (202, 201, 497, 499), (471, 484, 516, 502), (469, 483, 515, 501), (484, 482, 514, 516), (483, 481, 513, 515), (482, 480, 512, 514), (481, 479, 511, 513), (480, 478, 510, 512), (479, 477, 509, 511), (478, 475, 508, 510), (476, 474, 507, 503), (477, 476, 503, 509), (475, 473, 506, 508), (474, 472, 505, 507), (473, 470, 504, 506), (472, 471, 502, 505), (470, 469, 501, 504), (502, 516, 532, 518), (501, 515, 531, 517), (516, 514, 530, 532), (515, 513, 529, 531), (514, 512, 528, 530), (513, 511, 527, 529), (512, 510, 526, 528), (511, 509, 525, 527), (510, 508, 524, 526), (503, 507, 523, 519), (509, 503, 519, 525), (508, 506, 522, 524), (507, 505, 521, 523), (506, 504, 520, 522), (505, 502, 518, 521), (504, 501, 517, 520), (518, 532, 548, 534), (517, 531, 547, 533), (532, 530, 546, 548), (531, 529, 545, 547), (530, 528, 544, 546), (529, 527, 543, 545), (528, 526, 542, 544), (527, 525, 541, 543), (526, 524, 540, 542), (519, 523, 539, 535), (525, 519, 535, 541), (524, 522, 538, 540), (523, 521, 537, 539), (522, 520, 536, 538), (521, 518, 534, 537), (520, 517, 533, 536), (550, 549, 564, 563, 562, 561, 560, 559, 558, 557, 556, 555, 554, 553, 552, 551), (601, 598, 563, 564), (602, 600, 556, 557), (603, 599, 549, 550), (599, 601, 564, 549), (604, 602, 557, 558), (605, 603, 550, 551), (606, 604, 558, 559), (607, 605, 551, 552), (608, 606, 559, 560), (609, 607, 552, 553), (610, 608, 560, 561), (611, 609, 553, 554), (612, 610, 561, 562), (597, 611, 554, 555), (598, 612, 562, 563), (643, 641, 580, 567), (642, 640, 579, 565), (641, 639, 578, 580), (640, 638, 577, 579), (639, 637, 576, 578), (638, 636, 575, 577), (637, 635, 574, 576), (636, 634, 573, 575), (635, 633, 572, 574), (634, 632, 570, 573), (644, 631, 569, 571), (633, 644, 571, 572), (632, 630, 568, 570), (631, 629, 566, 569), (630, 643, 567, 568), (629, 642, 565, 566), (675, 673, 596, 583), (674, 672, 595, 581), (673, 671, 594, 596), (672, 670, 593, 595), (671, 669, 592, 594), (670, 668, 591, 593), (669, 667, 590, 592), (668, 666, 589, 591), (667, 665, 588, 590), (666, 664, 587, 589), (665, 663, 585, 588), (676, 662, 584, 586), (664, 676, 586, 587), (663, 661, 582, 585), (662, 675, 583, 584), (661, 674, 581, 582), (583, 596, 612, 598), (581, 595, 611, 597), (596, 594, 610, 612), (595, 593, 609, 611), (594, 592, 608, 610), (593, 591, 607, 609), (592, 590, 606, 608), (591, 589, 605, 607), (590, 588, 604, 606), (589, 587, 603, 605), (588, 585, 602, 604), (586, 584, 601, 599), (587, 586, 599, 603), (585, 582, 600, 602), (584, 583, 598, 601), (582, 581, 597, 600), (567, 580, 628, 614), (565, 579, 627, 613), (580, 578, 626, 628), (579, 577, 625, 627), (578, 576, 624, 626), (577, 575, 623, 625), (576, 574, 622, 624), (575, 573, 621, 623), (574, 572, 620, 622), (573, 570, 619, 621), (571, 569, 618, 615), (572, 571, 615, 620), (570, 568, 617, 619), (569, 566, 616, 618), (568, 567, 614, 617), (566, 565, 613, 616), (645, 658, 642, 629), (646, 659, 643, 630), (647, 645, 629, 631), (648, 646, 630, 632), (649, 660, 644, 633), (660, 647, 631, 644), (650, 648, 632, 634), (651, 649, 633, 635), (652, 650, 634, 636), (653, 651, 635, 637), (654, 652, 636, 638), (655, 653, 637, 639), (656, 654, 638, 640), (657, 655, 639, 641), (658, 656, 640, 642), (659, 657, 641, 643), (443, 442, 657, 659), (450, 449, 656, 658), (442, 441, 655, 657), (449, 448, 654, 656), (441, 440, 653, 655), (448, 447, 652, 654), (440, 439, 651, 653), (447, 446, 650, 652), (439, 438, 649, 651), (446, 445, 648, 650), (437, 452, 647, 660), (438, 437, 660, 649), (445, 444, 646, 648), (452, 451, 645, 647), (444, 443, 659, 646), (451, 450, 658, 645), (460, 459, 674, 661), (468, 467, 675, 662), (461, 460, 661, 663), (454, 453, 676, 664), (453, 468, 662, 676), (462, 461, 663, 665), (455, 454, 664, 666), (463, 462, 665, 667), (456, 455, 666, 668), (464, 463, 667, 669), (457, 456, 668, 670), (465, 464, 669, 671), (458, 457, 670, 672), (466, 465, 671, 673), (459, 458, 672, 674), (467, 466, 673, 675)])
me_sphere.polygons.foreach_set('use_smooth', [True] * 677)
_uv = me_sphere.uv_layers.new(name='UVMap')
_uv.uv.foreach_set('vector', [0.07139, 0.5028, 0.05721, 0.5027, 0.06011, 0.4748, 0.07418, 0.4776, 0.08526, 0.503, 0.07139, 0.5028, 0.07418, 0.4776, 0.08791, 0.4807, 0.09907, 0.5033, 0.08526, 0.503, 0.08791, 0.4807, 0.1015, 0.484, 0.1133, 0.5035, 0.09907, 0.5033, 0.1015, 0.484, 0.1155, 0.4875, 0.1285, 0.5036, 0.1133, 0.5035, 0.1155, 0.4875, 0.1303, 0.4916, 0.1459, 0.5038, 0.1285, 0.5036, 0.1303, 0.4916, 0.1471, 0.4968, 0.126, 0.3645, 0.0993, 0.3919, 0.09808, 0.3908, 0.1247, 0.3631, 0.09658, 0.6135, 0.1222, 0.6411, 0.1209, 0.6425, 0.09534, 0.6145, 0.07418, 0.4776, 0.06011, 0.4748, 0.06829, 0.4472, 0.08207, 0.4528, 0.08791, 0.4807, 0.07418, 0.4776, 0.08207, 0.4528, 0.09539, 0.4589, 0.1015, 0.484, 0.08791, 0.4807, 0.09539, 0.4589, 0.1085, 0.4653, 0.1155, 0.4875, 0.1015, 0.484, 0.1085, 0.4653, 0.1217, 0.4723, 0.1303, 0.4916, 0.1155, 0.4875, 0.1217, 0.4723, 0.1355, 0.4804, 0.1471, 0.4968, 0.1303, 0.4916, 0.1355, 0.4804, 0.1505, 0.4903, 0.1217, 0.4723, 0.1085, 0.4653, 0.1201, 0.4477, 0.132, 0.4583, 0.1355, 0.4804, 0.1217, 0.4723, 0.132, 0.4583, 0.1438, 0.4705, 0.1505, 0.4903, 0.1355, 0.4804, 0.1438, 0.4705, 0.1558, 0.485, 0.03719, 0.5342, 0.03473, 0.5023, 0.03894, 0.5024, 0.04136, 0.5336, 0.08207, 0.4528, 0.06829, 0.4472, 0.08193, 0.4202, 0.09528, 0.4288, 0.09539, 0.4589, 0.08207, 0.4528, 0.09528, 0.4288, 0.1079, 0.4379, 0.1085, 0.4653, 0.09539, 0.4589, 0.1079, 0.4379, 0.1201, 0.4477, 0.09528, 0.4288, 0.08193, 0.4202, 0.1015, 0.3938, 0.1144, 0.4056, 0.1079, 0.4379, 0.09528, 0.4288, 0.1144, 0.4056, 0.1262, 0.4184, 0.1201, 0.4477, 0.1079, 0.4379, 0.1262, 0.4184, 0.1369, 0.4319, 0.132, 0.4583, 0.1201, 0.4477, 0.1369, 0.4319, 0.1466, 0.4466, 0.1438, 0.4705, 0.132, 0.4583, 0.1466, 0.4466, 0.1553, 0.4628, 0.1558, 0.485, 0.1438, 0.4705, 0.1553, 0.4628, 0.1627, 0.4815, 0.05721, 0.531, 0.06483, 0.559, 0.06357, 0.5594, 0.05593, 0.5312, 0.1553, 0.4628, 0.1466, 0.4466, 0.1658, 0.4383, 0.1698, 0.4585, 0.1627, 0.4815, 0.1553, 0.4628, 0.1698, 0.4585, 0.1709, 0.4802, 0.0801, 0.3767, 0.1058, 0.3446, 0.1102, 0.3484, 0.08419, 0.3797, 0.1144, 0.4056, 0.1015, 0.3938, 0.1283, 0.3671, 0.1408, 0.3833, 0.1262, 0.4184, 0.1144, 0.4056, 0.1408, 0.3833, 0.1512, 0.4009, 0.1369, 0.4319, 0.1262, 0.4184, 0.1512, 0.4009, 0.1596, 0.4192, 0.1466, 0.4466, 0.1369, 0.4319, 0.1596, 0.4192, 0.1658, 0.4383, 0.1408, 0.3833, 0.1283, 0.3671, 0.1658, 0.3378, 0.1781, 0.3621, 0.1512, 0.4009, 0.1408, 0.3833, 0.1781, 0.3621, 0.1856, 0.3872, 0.1596, 0.4192, 0.1512, 0.4009, 0.1856, 0.3872, 0.1893, 0.4116, 0.1658, 0.4383, 0.1596, 0.4192, 0.1893, 0.4116, 0.1897, 0.4355, 0.1698, 0.4585, 0.1658, 0.4383, 0.1897, 0.4355, 0.1867, 0.459, 0.1709, 0.4802, 0.1698, 0.4585, 0.1867, 0.459, 0.1797, 0.4819, 0.1016, 0.6599, 0.07717, 0.6277, 0.08122, 0.6249, 0.106, 0.6562, 0.1867, 0.459, 0.1897, 0.4355, 0.2176, 0.4416, 0.2047, 0.4662, 0.1797, 0.4819, 0.1867, 0.459, 0.2047, 0.4662, 0.1879, 0.4869, 0.1633, 0.334, 0.126, 0.3645, 0.1247, 0.3631, 0.1618, 0.332, 0.1781, 0.3621, 0.1658, 0.3378, 0.2425, 0.297, 0.2365, 0.3452, 0.1856, 0.3872, 0.1781, 0.3621, 0.2365, 0.3452, 0.2328, 0.3833, 0.1893, 0.4116, 0.1856, 0.3872, 0.2328, 0.3833, 0.2268, 0.4142, 0.1897, 0.4355, 0.1893, 0.4116, 0.2268, 0.4142, 0.2176, 0.4416, 0.2047, 0.4662, 0.2176, 0.4416, 0.2733, 0.4163, 0.2757, 0.4324, 0.2233, 0.5933, 0.2142, 0.5663, 0.2699, 0.5914, 0.2674, 0.6109, 0.2176, 0.4416, 0.2268, 0.4142, 0.2708, 0.397, 0.2733, 0.4163, 0.2171, 0.4819, 0.2047, 0.4662, 0.2757, 0.4324, 0.2822, 0.451, 0.1879, 0.4869, 0.2047, 0.4662, 0.2171, 0.4819, 0.1938, 0.4952, 0.07971, 0.4188, 0.06601, 0.4463, 0.06475, 0.4458, 0.07848, 0.4181, 0.229, 0.6241, 0.2233, 0.5933, 0.2674, 0.6109, 0.2658, 0.6351, 0.1918, 0.515, 0.2138, 0.5274, 0.2016, 0.5427, 0.1859, 0.5227, 0.1583, 0.6723, 0.2294, 0.7204, 0.2276, 0.7257, 0.1568, 0.6743, 0.2268, 0.4142, 0.2328, 0.3833, 0.2694, 0.3731, 0.2708, 0.397, 0.3183, 0.7207, 0.2368, 0.7114, 0.2799, 0.6924, 0.3228, 0.7122, 0.2276, 0.7257, 0.3191, 0.7292, 0.3206, 0.7351, 0.2374, 0.7596, 0.2323, 0.6631, 0.229, 0.6241, 0.2658, 0.6351, 0.2678, 0.6657, 0.2185, 0.2629, 0.2001, 0.2442, 0.2092, 0.2221, 0.2248, 0.2381, 0.229, 0.6241, 0.2323, 0.6631, 0.1736, 0.644, 0.1821, 0.6197, 0.2233, 0.5933, 0.229, 0.6241, 0.1821, 0.6197, 0.1863, 0.5956, 0.2142, 0.5663, 0.2233, 0.5933, 0.1863, 0.5956, 0.187, 0.5722, 0.2016, 0.5427, 0.2142, 0.5663, 0.187, 0.5722, 0.1842, 0.5494, 0.1859, 0.5227, 0.2016, 0.5427, 0.1842, 0.5494, 0.1779, 0.5273, 0.07717, 0.6277, 0.05844, 0.5969, 0.06248, 0.5948, 0.08122, 0.6249, 0.2323, 0.6631, 0.2368, 0.7114, 0.161, 0.6685, 0.1736, 0.644, 0.1779, 0.5273, 0.1842, 0.5494, 0.1677, 0.5496, 0.1693, 0.5286, 0.04635, 0.4388, 0.06043, 0.4076, 0.0645, 0.4099, 0.05048, 0.4403, 0.1736, 0.644, 0.161, 0.6685, 0.1246, 0.6386, 0.1374, 0.6226, 0.1821, 0.6197, 0.1736, 0.644, 0.1374, 0.6226, 0.1483, 0.6057, 0.1863, 0.5956, 0.1821, 0.6197, 0.1483, 0.6057, 0.157, 0.5879, 0.187, 0.5722, 0.1863, 0.5956, 0.157, 0.5879, 0.1635, 0.5693, 0.1842, 0.5494, 0.187, 0.5722, 0.1635, 0.5693, 0.1677, 0.5496, 0.157, 0.5879, 0.1483, 0.6057, 0.1239, 0.588, 0.1348, 0.575, 0.1635, 0.5693, 0.157, 0.5879, 0.1348, 0.575, 0.1448, 0.5608, 0.1677, 0.5496, 0.1635, 0.5693, 0.1448, 0.5608, 0.1536, 0.545, 0.1693, 0.5286, 0.1677, 0.5496, 0.1536, 0.545, 0.1613, 0.5269, 0.177, 0.7647, 0.1335, 0.6978, 0.1389, 0.6935, 0.1925, 0.7641, 0.1374, 0.6226, 0.1246, 0.6386, 0.09881, 0.6117, 0.1118, 0.6002, 0.1483, 0.6057, 0.1374, 0.6226, 0.1118, 0.6002, 0.1239, 0.588, 0.03473, 0.5023, 0.03779, 0.4704, 0.04197, 0.4712, 0.03894, 0.5024, 0.1118, 0.6002, 0.09881, 0.6117, 0.08008, 0.5851, 0.09345, 0.5769, 0.1239, 0.588, 0.1118, 0.6002, 0.09345, 0.5769, 0.1063, 0.5683, 0.1348, 0.575, 0.1239, 0.588, 0.1063, 0.5683, 0.1186, 0.5591, 0.1448, 0.5608, 0.1348, 0.575, 0.1186, 0.5591, 0.1306, 0.5488, 0.1536, 0.545, 0.1448, 0.5608, 0.1306, 0.5488, 0.1425, 0.5371, 0.1613, 0.5269, 0.1536, 0.545, 0.1425, 0.5371, 0.1546, 0.523, 0.1306, 0.5488, 0.1186, 0.5591, 0.1075, 0.5414, 0.1207, 0.5347, 0.1425, 0.5371, 0.1306, 0.5488, 0.1207, 0.5347, 0.1346, 0.527, 0.1546, 0.523, 0.1425, 0.5371, 0.1346, 0.527, 0.1497, 0.5175, 0.07783, 0.5864, 0.09658, 0.6135, 0.09534, 0.6145, 0.07659, 0.5871, 0.09345, 0.5769, 0.08008, 0.5851, 0.06712, 0.5581, 0.0809, 0.5528, 0.1063, 0.5683, 0.09345, 0.5769, 0.0809, 0.5528, 0.09432, 0.5473, 0.1186, 0.5591, 0.1063, 0.5683, 0.09432, 0.5473, 0.1075, 0.5414, 0.0993, 0.3919, 0.07971, 0.4188, 0.07848, 0.4181, 0.09808, 0.3908, 0.0809, 0.5528, 0.06712, 0.5581, 0.05954, 0.5306, 0.07361, 0.528, 0.09432, 0.5473, 0.0809, 0.5528, 0.07361, 0.528, 0.08738, 0.5254, 0.1075, 0.5414, 0.09432, 0.5473, 0.08738, 0.5254, 0.101, 0.5226, 0.1207, 0.5347, 0.1075, 0.5414, 0.101, 0.5226, 0.115, 0.5194, 0.1346, 0.527, 0.1207, 0.5347, 0.115, 0.5194, 0.1299, 0.5156, 0.1497, 0.5175, 0.1346, 0.527, 0.1299, 0.5156, 0.1467, 0.5109, 0.03326, 0.4339, 0.02446, 0.4678, 0.02083, 0.4671, 0.02968, 0.4327, 0.1683, 0.5046, 0.1459, 0.5038, 0.1471, 0.4968, 0.1683, 0.5046, 0.1471, 0.4968, 0.1505, 0.4903, 0.1683, 0.5046, 0.1505, 0.4903, 0.1558, 0.485, 0.1683, 0.5046, 0.1558, 0.485, 0.1627, 0.4815, 0.1683, 0.5046, 0.1627, 0.4815, 0.1709, 0.4802, 0.1683, 0.5046, 0.1709, 0.4802, 0.1797, 0.4819, 0.1683, 0.5046, 0.1797, 0.4819, 0.1879, 0.4869, 0.1683, 0.5046, 0.1879, 0.4869, 0.1938, 0.4952, 0.1683, 0.5046, 0.1918, 0.515, 0.1859, 0.5227, 0.1683, 0.5046, 0.1859, 0.5227, 0.1779, 0.5273, 0.1683, 0.5046, 0.1779, 0.5273, 0.1693, 0.5286, 0.1683, 0.5046, 0.1693, 0.5286, 0.1613, 0.5269, 0.1683, 0.5046, 0.1613, 0.5269, 0.1546, 0.523, 0.1683, 0.5046, 0.1546, 0.523, 0.1497, 0.5175, 0.1683, 0.5046, 0.1497, 0.5175, 0.1467, 0.5109, 0.115, 0.5194, 0.101, 0.5226, 0.09907, 0.5033, 0.1133, 0.5035, 0.1299, 0.5156, 0.115, 0.5194, 0.1133, 0.5035, 0.1285, 0.5036, 0.1467, 0.5109, 0.1299, 0.5156, 0.1285, 0.5036, 0.1459, 0.5038, 0.1683, 0.5046, 0.1467, 0.5109, 0.1459, 0.5038, 0.1222, 0.6411, 0.1583, 0.6723, 0.1568, 0.6743, 0.1209, 0.6425, 0.07361, 0.528, 0.05954, 0.5306, 0.05721, 0.5027, 0.07139, 0.5028, 0.08738, 0.5254, 0.07361, 0.528, 0.07139, 0.5028, 0.08526, 0.503, 0.101, 0.5226, 0.08738, 0.5254, 0.08526, 0.503, 0.09907, 0.5033, 0.03298, 0.609, 0.05169, 0.6436, 0.0474, 0.6461, 0.02866, 0.611, 0.1391, 0.7662, 0.1214, 0.8238, 0.1166, 0.8212, 0.132, 0.7665, 0.09199, 0.3334, 0.06724, 0.3675, 0.06371, 0.3652, 0.08821, 0.3307, 0.08769, 0.6701, 0.1152, 0.7096, 0.1103, 0.7121, 0.08388, 0.6726, 0.1479, 0.2395, 0.1211, 0.2943, 0.1164, 0.2914, 0.1409, 0.2387, 0.04757, 0.4006, 0.03326, 0.4339, 0.02968, 0.4327, 0.04406, 0.3988, 0.04547, 0.6032, 0.06418, 0.6361, 0.06065, 0.6382, 0.04196, 0.6048, 0.02382, 0.5362, 0.03193, 0.57, 0.02836, 0.5711, 0.02019, 0.5367, 0.02446, 0.4678, 0.0213, 0.502, 0.01765, 0.5019, 0.02083, 0.4671, 0.06418, 0.6361, 0.08769, 0.6701, 0.08388, 0.6726, 0.06065, 0.6382, 0.134, 0.1848, 0.1479, 0.2395, 0.1409, 0.2387, 0.1291, 0.1871, 0.03193, 0.57, 0.04547, 0.6032, 0.04196, 0.6048, 0.02836, 0.5711, 0.06724, 0.3675, 0.04757, 0.4006, 0.04406, 0.3988, 0.06371, 0.3652, 0.1152, 0.7096, 0.1391, 0.7662, 0.132, 0.7665, 0.1103, 0.7121, 0.1211, 0.2943, 0.09199, 0.3334, 0.08821, 0.3307, 0.1164, 0.2914, 0.0213, 0.502, 0.02382, 0.5362, 0.02019, 0.5367, 0.01765, 0.5019, 0.5301, 0.3074, 0.496, 0.3074, 0.4975, 0.2944, 0.5282, 0.2943, 0.1049, 0.2849, 0.07878, 0.324, 0.07425, 0.321, 0.09963, 0.2821, 0.01921, 0.5739, 0.03298, 0.609, 0.02866, 0.611, 0.0148, 0.5752, 0.1247, 0.2367, 0.1049, 0.2849, 0.09963, 0.2821, 0.1181, 0.2358, 0.01089, 0.538, 0.01921, 0.5739, 0.0148, 0.5752, 0.006406, 0.5387, 0.119, 0.1892, 0.1247, 0.2367, 0.1181, 0.2358, 0.1135, 0.1898, 0.01155, 0.4654, 0.008306, 0.5018, 0.003787, 0.5017, 0.007054, 0.4647, 0.008306, 0.5018, 0.01089, 0.538, 0.006406, 0.5387, 0.003787, 0.5017, 0.1147, 0.7672, 0.1051, 0.8186, 0.09937, 0.8177, 0.1079, 0.7676, 0.02056, 0.4295, 0.01155, 0.4654, 0.007054, 0.4647, 0.01613, 0.4281, 0.09842, 0.7179, 0.1147, 0.7672, 0.1079, 0.7676, 0.09302, 0.7203, 0.03511, 0.3942, 0.02056, 0.4295, 0.01613, 0.4281, 0.03077, 0.3921, 0.07436, 0.6787, 0.09842, 0.7179, 0.09302, 0.7203, 0.06984, 0.6815, 0.05478, 0.3594, 0.03511, 0.3942, 0.03077, 0.3921, 0.05046, 0.3567, 0.05169, 0.6436, 0.07436, 0.6787, 0.06984, 0.6815, 0.0474, 0.6461, 0.07878, 0.324, 0.05478, 0.3594, 0.05046, 0.3567, 0.07425, 0.321, 0.6675, 0.1869, 0.6397, 0.2214, 0.6201, 0.2066, 0.6422, 0.1701, 0.4011, 0.1142, 0.4225, 0.07812, 0.4362, 0.08811, 0.4155, 0.1207, 0.5635, 0.2989, 0.5301, 0.3074, 0.5282, 0.2943, 0.5584, 0.2863, 0.389, 0.1518, 0.4011, 0.1142, 0.4155, 0.1207, 0.4036, 0.1544, 0.595, 0.2828, 0.5635, 0.2989, 0.5584, 0.2863, 0.5872, 0.2711, 0.3867, 0.1892, 0.389, 0.1518, 0.4036, 0.1544, 0.4008, 0.1881, 0.6242, 0.2601, 0.595, 0.2828, 0.5872, 0.2711, 0.614, 0.2493, 0.3939, 0.2246, 0.3867, 0.1892, 0.4008, 0.1881, 0.4068, 0.2199, 0.6519, 0.2321, 0.6242, 0.2601, 0.614, 0.2493, 0.6397, 0.2214, 0.41, 0.256, 0.3939, 0.2246, 0.4068, 0.2199, 0.4209, 0.2481, 0.6825, 0.1996, 0.6519, 0.2321, 0.6397, 0.2214, 0.6675, 0.1869, 0.4632, 0.2987, 0.4338, 0.2812, 0.4419, 0.2707, 0.4681, 0.2865, 0.4338, 0.2812, 0.41, 0.256, 0.4209, 0.2481, 0.4419, 0.2707, 0.4528, 0.04398, 0.4919, 0.007388, 0.5056, 0.02476, 0.4659, 0.05695, 0.496, 0.3074, 0.4632, 0.2987, 0.4681, 0.2865, 0.4975, 0.2944, 0.4225, 0.07812, 0.4528, 0.04398, 0.4659, 0.05695, 0.4362, 0.08811, 0.4203, 0.1871, 0.4237, 0.1588, 0.4438, 0.1645, 0.4399, 0.1869, 0.4681, 0.2865, 0.4419, 0.2707, 0.4531, 0.2566, 0.4749, 0.2699, 0.4419, 0.2707, 0.4209, 0.2481, 0.4359, 0.2375, 0.4531, 0.2566, 0.4659, 0.05695, 0.5056, 0.02476, 0.5228, 0.054, 0.4835, 0.07799, 0.4975, 0.2944, 0.4681, 0.2865, 0.4749, 0.2699, 0.4995, 0.2765, 0.4362, 0.08811, 0.4659, 0.05695, 0.4835, 0.07799, 0.4549, 0.1036, 0.5282, 0.2943, 0.4975, 0.2944, 0.4995, 0.2765, 0.5254, 0.2761, 0.4155, 0.1207, 0.4362, 0.08811, 0.4549, 0.1036, 0.4352, 0.1306, 0.5584, 0.2863, 0.5282, 0.2943, 0.5254, 0.2761, 0.551, 0.2688, 0.4036, 0.1544, 0.4155, 0.1207, 0.4352, 0.1306, 0.4237, 0.1588, 0.5872, 0.2711, 0.5584, 0.2863, 0.551, 0.2688, 0.5755, 0.2548, 0.4008, 0.1881, 0.4036, 0.1544, 0.4237, 0.1588, 0.4203, 0.1871, 0.614, 0.2493, 0.5872, 0.2711, 0.5755, 0.2548, 0.5982, 0.2342, 0.4068, 0.2199, 0.4008, 0.1881, 0.4203, 0.1871, 0.4246, 0.2138, 0.6397, 0.2214, 0.614, 0.2493, 0.5982, 0.2342, 0.6201, 0.2066, 0.4209, 0.2481, 0.4068, 0.2199, 0.4246, 0.2138, 0.4359, 0.2375, 0.5774, 0.1696, 0.5684, 0.1767, 0.5698, 0.1714, 0.5779, 0.1656, 0.5982, 0.2342, 0.5755, 0.2548, 0.5623, 0.2382, 0.5799, 0.2192, 0.4246, 0.2138, 0.4203, 0.1871, 0.4399, 0.1869, 0.4425, 0.2083, 0.6201, 0.2066, 0.5982, 0.2342, 0.5799, 0.2192, 0.5963, 0.1927, 0.4359, 0.2375, 0.4246, 0.2138, 0.4425, 0.2083, 0.451, 0.2274, 0.6422, 0.1701, 0.6201, 0.2066, 0.5963, 0.1927, 0.6101, 0.1576, 0.4749, 0.2699, 0.4531, 0.2566, 0.4645, 0.2428, 0.4818, 0.2534, 0.4531, 0.2566, 0.4359, 0.2375, 0.451, 0.2274, 0.4645, 0.2428, 0.4835, 0.07799, 0.5228, 0.054, 0.5343, 0.08692, 0.4993, 0.1026, 0.4995, 0.2765, 0.4749, 0.2699, 0.4818, 0.2534, 0.5016, 0.2585, 0.4549, 0.1036, 0.4835, 0.07799, 0.4993, 0.1026, 0.4728, 0.1218, 0.5254, 0.2761, 0.4995, 0.2765, 0.5016, 0.2585, 0.5223, 0.2577, 0.4352, 0.1306, 0.4549, 0.1036, 0.4728, 0.1218, 0.4546, 0.1424, 0.551, 0.2688, 0.5254, 0.2761, 0.5223, 0.2577, 0.5429, 0.251, 0.4237, 0.1588, 0.4352, 0.1306, 0.4546, 0.1424, 0.4438, 0.1645, 0.5755, 0.2548, 0.551, 0.2688, 0.5429, 0.251, 0.5623, 0.2382, 0.03184, 0.5023, 0.03432, 0.5347, 0.02382, 0.5362, 0.0213, 0.502, 0.1349, 0.3039, 0.1027, 0.3421, 0.09199, 0.3334, 0.1211, 0.2943, 0.1294, 0.7007, 0.1682, 0.7651, 0.1391, 0.7662, 0.1152, 0.7096, 0.0773, 0.3747, 0.05765, 0.4061, 0.04757, 0.4006, 0.06724, 0.3675, 0.04228, 0.5668, 0.05565, 0.5983, 0.04547, 0.6032, 0.03193, 0.57, 0.1454, 0.1769, 0.176, 0.2422, 0.1479, 0.2395, 0.134, 0.1848, 0.07435, 0.6296, 0.09856, 0.6623, 0.08769, 0.6701, 0.06418, 0.6361, 0.03492, 0.4698, 0.03184, 0.5023, 0.0213, 0.502, 0.02446, 0.4678, 0.03432, 0.5347, 0.04228, 0.5668, 0.03193, 0.57, 0.02382, 0.5362, 0.05565, 0.5983, 0.07435, 0.6296, 0.06418, 0.6361, 0.04547, 0.6032, 0.05765, 0.4061, 0.04353, 0.4377, 0.03326, 0.4339, 0.04757, 0.4006, 0.176, 0.2422, 0.1349, 0.3039, 0.1211, 0.2943, 0.1479, 0.2395, 0.09856, 0.6623, 0.1294, 0.7007, 0.1152, 0.7096, 0.08769, 0.6701, 0.1027, 0.3421, 0.0773, 0.3747, 0.06724, 0.3675, 0.09199, 0.3334, 0.1682, 0.7651, 0.1337, 0.8317, 0.1214, 0.8238, 0.1391, 0.7662, 0.04353, 0.4377, 0.03492, 0.4698, 0.02446, 0.4678, 0.03326, 0.4339, 0.04635, 0.4388, 0.03779, 0.4704, 0.03492, 0.4698, 0.04353, 0.4377, 0.177, 0.7647, 0.1384, 0.8356, 0.1337, 0.8317, 0.1682, 0.7651, 0.1058, 0.3446, 0.0801, 0.3767, 0.0773, 0.3747, 0.1027, 0.3421, 0.1016, 0.6599, 0.1335, 0.6978, 0.1294, 0.7007, 0.09856, 0.6623, 0.1846, 0.2428, 0.1389, 0.307, 0.1349, 0.3039, 0.176, 0.2422, 0.06043, 0.4076, 0.04635, 0.4388, 0.04353, 0.4377, 0.05765, 0.4061, 0.05844, 0.5969, 0.07717, 0.6277, 0.07435, 0.6296, 0.05565, 0.5983, 0.03719, 0.5342, 0.04511, 0.5658, 0.04228, 0.5668, 0.03432, 0.5347, 0.03779, 0.4704, 0.03473, 0.5023, 0.03184, 0.5023, 0.03492, 0.4698, 0.07717, 0.6277, 0.1016, 0.6599, 0.09856, 0.6623, 0.07435, 0.6296, 0.1501, 0.1732, 0.1846, 0.2428, 0.176, 0.2422, 0.1454, 0.1769, 0.04511, 0.5658, 0.05844, 0.5969, 0.05565, 0.5983, 0.04228, 0.5668, 0.0801, 0.3767, 0.06043, 0.4076, 0.05765, 0.4061, 0.0773, 0.3747, 0.1335, 0.6978, 0.177, 0.7647, 0.1682, 0.7651, 0.1294, 0.7007, 0.1389, 0.307, 0.1058, 0.3446, 0.1027, 0.3421, 0.1349, 0.3039, 0.03473, 0.5023, 0.03719, 0.5342, 0.03432, 0.5347, 0.03184, 0.5023, 0.08821, 0.3307, 0.06371, 0.3652, 0.05478, 0.3594, 0.07878, 0.324, 0.06065, 0.6382, 0.08388, 0.6726, 0.07436, 0.6787, 0.05169, 0.6436, 0.06371, 0.3652, 0.04406, 0.3988, 0.03511, 0.3942, 0.05478, 0.3594, 0.08388, 0.6726, 0.1103, 0.7121, 0.09842, 0.7179, 0.07436, 0.6787, 0.04406, 0.3988, 0.02968, 0.4327, 0.02056, 0.4295, 0.03511, 0.3942, 0.1103, 0.7121, 0.132, 0.7665, 0.1147, 0.7672, 0.09842, 0.7179, 0.02968, 0.4327, 0.02083, 0.4671, 0.01155, 0.4654, 0.02056, 0.4295, 0.132, 0.7665, 0.1166, 0.8212, 0.1051, 0.8186, 0.1147, 0.7672, 0.01765, 0.5019, 0.02019, 0.5367, 0.01089, 0.538, 0.008306, 0.5018, 0.02083, 0.4671, 0.01765, 0.5019, 0.008306, 0.5018, 0.01155, 0.4654, 0.1291, 0.1871, 0.1409, 0.2387, 0.1247, 0.2367, 0.119, 0.1892, 0.02019, 0.5367, 0.02836, 0.5711, 0.01921, 0.5739, 0.01089, 0.538, 0.1409, 0.2387, 0.1164, 0.2914, 0.1049, 0.2849, 0.1247, 0.2367, 0.02836, 0.5711, 0.04196, 0.6048, 0.03298, 0.609, 0.01921, 0.5739, 0.1164, 0.2914, 0.08821, 0.3307, 0.07878, 0.324, 0.1049, 0.2849, 0.04196, 0.6048, 0.06065, 0.6382, 0.05169, 0.6436, 0.03298, 0.609, 0.4144, 0.07221, 0.445, 0.03643, 0.4528, 0.04398, 0.4225, 0.07812, 0.4948, 0.3153, 0.4599, 0.3059, 0.4632, 0.2987, 0.496, 0.3074, 0.445, 0.03643, 0.4817, 9.41e-05, 0.4919, 0.007388, 0.4528, 0.04398, 0.4286, 0.2874, 0.4033, 0.2606, 0.41, 0.256, 0.4338, 0.2812, 0.4599, 0.3059, 0.4286, 0.2874, 0.4338, 0.2812, 0.4632, 0.2987, 0.6881, 0.2076, 0.6582, 0.2384, 0.6519, 0.2321, 0.6825, 0.1996, 0.4033, 0.2606, 0.386, 0.2273, 0.3939, 0.2246, 0.41, 0.256, 0.6582, 0.2384, 0.6298, 0.2666, 0.6242, 0.2601, 0.6519, 0.2321, 0.386, 0.2273, 0.3781, 0.1897, 0.3867, 0.1892, 0.3939, 0.2246, 0.6298, 0.2666, 0.5993, 0.2899, 0.595, 0.2828, 0.6242, 0.2601, 0.3781, 0.1897, 0.3802, 0.15, 0.389, 0.1518, 0.3867, 0.1892, 0.5993, 0.2899, 0.5662, 0.3065, 0.5635, 0.2989, 0.595, 0.2828, 0.3802, 0.15, 0.3925, 0.1103, 0.4011, 0.1142, 0.389, 0.1518, 0.5662, 0.3065, 0.5309, 0.3153, 0.5301, 0.3074, 0.5635, 0.2989, 0.3925, 0.1103, 0.4144, 0.07221, 0.4225, 0.07812, 0.4011, 0.1142, 0.5309, 0.3153, 0.4948, 0.3153, 0.496, 0.3074, 0.5301, 0.3074, 0.03077, 0.3921, 0.01613, 0.4281, 0.01253, 0.4269, 0.02724, 0.3904, 0.06984, 0.6815, 0.09302, 0.7203, 0.08876, 0.7221, 0.06618, 0.6837, 0.05046, 0.3567, 0.03077, 0.3921, 0.02724, 0.3904, 0.04696, 0.3546, 0.0474, 0.6461, 0.06984, 0.6815, 0.06618, 0.6837, 0.04389, 0.6481, 0.07425, 0.321, 0.05046, 0.3567, 0.04696, 0.3546, 0.07061, 0.3185, 0.02866, 0.611, 0.0474, 0.6461, 0.04389, 0.6481, 0.02513, 0.6126, 0.09963, 0.2821, 0.07425, 0.321, 0.07061, 0.3185, 0.09547, 0.2799, 0.0148, 0.5752, 0.02866, 0.611, 0.02513, 0.6126, 0.0112, 0.5763, 0.1181, 0.2358, 0.09963, 0.2821, 0.09547, 0.2799, 0.1133, 0.235, 0.006406, 0.5387, 0.0148, 0.5752, 0.0112, 0.5763, 0.002736, 0.5392, 0.1135, 0.1898, 0.1181, 0.2358, 0.1133, 0.235, 0.1092, 0.1894, 0.007054, 0.4647, 0.003787, 0.5017, 9.41e-05, 0.5017, 0.003387, 0.464, 0.003787, 0.5017, 0.006406, 0.5387, 0.002736, 0.5392, 9.41e-05, 0.5017, 0.1079, 0.7676, 0.09937, 0.8177, 0.09429, 0.8177, 0.1027, 0.7678, 0.01613, 0.4281, 0.007054, 0.4647, 0.003387, 0.464, 0.01253, 0.4269, 0.09302, 0.7203, 0.1079, 0.7676, 0.1027, 0.7678, 0.08876, 0.7221, 0.0464, 0.5025, 0.03894, 0.5024, 0.04197, 0.4712, 0.04939, 0.4726, 0.04939, 0.4726, 0.04197, 0.4712, 0.05048, 0.4403, 0.05778, 0.443, 0.05778, 0.443, 0.05048, 0.4403, 0.0645, 0.4099, 0.07166, 0.414, 0.07166, 0.414, 0.0645, 0.4099, 0.08419, 0.3797, 0.09134, 0.3852, 0.09134, 0.3852, 0.08419, 0.3797, 0.1102, 0.3484, 0.1177, 0.3557, 0.1177, 0.3557, 0.1102, 0.3484, 0.1447, 0.3119, 0.154, 0.3218, 0.154, 0.3218, 0.1447, 0.3119, 0.2001, 0.2442, 0.2185, 0.2629, 0.2328, 0.3833, 0.2365, 0.3452, 0.2719, 0.343, 0.2694, 0.3731, 0.145, 0.8414, 0.1925, 0.7641, 0.2013, 0.7872, 0.1491, 0.8453, 0.2117, 0.7455, 0.1925, 0.7641, 0.1389, 0.6935, 0.1482, 0.6845, 0.1482, 0.6845, 0.1389, 0.6935, 0.106, 0.6562, 0.1137, 0.6495, 0.1137, 0.6495, 0.106, 0.6562, 0.08122, 0.6249, 0.08844, 0.6197, 0.08844, 0.6197, 0.08122, 0.6249, 0.06248, 0.5948, 0.06967, 0.5909, 0.06967, 0.5909, 0.06248, 0.5948, 0.04922, 0.5644, 0.05653, 0.5619, 0.05653, 0.5619, 0.04922, 0.5644, 0.04136, 0.5336, 0.04879, 0.5324, 0.04879, 0.5324, 0.04136, 0.5336, 0.03894, 0.5024, 0.0464, 0.5025, 0.04511, 0.5658, 0.03719, 0.5342, 0.04136, 0.5336, 0.04922, 0.5644, 0.05486, 0.5026, 0.05721, 0.531, 0.05593, 0.5312, 0.05357, 0.5026, 0.06043, 0.4076, 0.0801, 0.3767, 0.08419, 0.3797, 0.0645, 0.4099, 0.05844, 0.5969, 0.04511, 0.5658, 0.04922, 0.5644, 0.06248, 0.5948, 0.1389, 0.307, 0.1846, 0.2428, 0.2001, 0.2442, 0.1447, 0.3119, 0.06483, 0.559, 0.07783, 0.5864, 0.07659, 0.5871, 0.06357, 0.5594, 0.2355, 0.288, 0.1633, 0.334, 0.1618, 0.332, 0.2338, 0.2827, 0.05778, 0.4743, 0.05486, 0.5026, 0.05357, 0.5026, 0.0565, 0.474, 0.1384, 0.8356, 0.177, 0.7647, 0.1925, 0.7641, 0.145, 0.8414, 0.1058, 0.3446, 0.1389, 0.307, 0.1447, 0.3119, 0.1102, 0.3484, 0.2294, 0.7204, 0.3185, 0.7248, 0.3191, 0.7292, 0.2276, 0.7257, 0.06601, 0.4463, 0.05778, 0.4743, 0.0565, 0.474, 0.06475, 0.4458, 0.03779, 0.4704, 0.04635, 0.4388, 0.05048, 0.4403, 0.04197, 0.4712, 0.1846, 0.2428, 0.1501, 0.1732, 0.1556, 0.1683, 0.2001, 0.2442, 0.1335, 0.6978, 0.1016, 0.6599, 0.106, 0.6562, 0.1389, 0.6935, 0.3231, 0.2867, 0.2355, 0.288, 0.2338, 0.2827, 0.3238, 0.2824, 0.3227, 0.2907, 0.2425, 0.297, 0.2355, 0.288, 0.3231, 0.2867, 0.06829, 0.4472, 0.06011, 0.4748, 0.05778, 0.4743, 0.06601, 0.4463, 0.2368, 0.7114, 0.3183, 0.7207, 0.3185, 0.7248, 0.2294, 0.7204, 0.06011, 0.4748, 0.05721, 0.5027, 0.05486, 0.5026, 0.05778, 0.4743, 0.2425, 0.297, 0.1658, 0.3378, 0.1633, 0.334, 0.2355, 0.288, 0.06712, 0.5581, 0.08008, 0.5851, 0.07783, 0.5864, 0.06483, 0.559, 0.05721, 0.5027, 0.05954, 0.5306, 0.05721, 0.531, 0.05486, 0.5026, 0.1246, 0.6386, 0.161, 0.6685, 0.1583, 0.6723, 0.1222, 0.6411, 0.1015, 0.3938, 0.08193, 0.4202, 0.07971, 0.4188, 0.0993, 0.3919, 0.08008, 0.5851, 0.09881, 0.6117, 0.09658, 0.6135, 0.07783, 0.5864, 0.161, 0.6685, 0.2368, 0.7114, 0.2294, 0.7204, 0.1583, 0.6723, 0.08193, 0.4202, 0.06829, 0.4472, 0.06601, 0.4463, 0.07971, 0.4188, 0.1658, 0.3378, 0.1283, 0.3671, 0.126, 0.3645, 0.1633, 0.334, 0.05954, 0.5306, 0.06712, 0.5581, 0.06483, 0.559, 0.05721, 0.531, 0.09881, 0.6117, 0.1246, 0.6386, 0.1222, 0.6411, 0.09658, 0.6135, 0.1283, 0.3671, 0.1015, 0.3938, 0.0993, 0.3919, 0.126, 0.3645, 0.2678, 0.6657, 0.2658, 0.6351, 0.2963, 0.6357, 0.2998, 0.6563, 0.2708, 0.397, 0.2694, 0.3731, 0.2995, 0.3728, 0.3006, 0.3921, 0.2171, 0.7723, 0.2374, 0.7596, 0.2581, 0.8121, 0.2495, 0.826, 0.2799, 0.6924, 0.2678, 0.6657, 0.2998, 0.6563, 0.3078, 0.6725, 0.2694, 0.3731, 0.2719, 0.343, 0.3034, 0.3525, 0.2995, 0.3728, 0.3254, 0.2769, 0.2453, 0.2518, 0.2668, 0.2034, 0.3282, 0.2729, 0.2849, 0.317, 0.3268, 0.299, 0.3381, 0.3137, 0.3118, 0.3368, 0.2719, 0.343, 0.2849, 0.317, 0.3118, 0.3368, 0.3034, 0.3525, 0.3228, 0.7122, 0.2799, 0.6924, 0.3078, 0.6725, 0.3351, 0.6971, 0.2092, 0.2221, 0.1597, 0.1646, 0.1637, 0.1597, 0.2547, 0.1734, 0.2822, 0.451, 0.2757, 0.4324, 0.3097, 0.4217, 0.3173, 0.4454, 0.2723, 0.5751, 0.2784, 0.5563, 0.3144, 0.5615, 0.3068, 0.5858, 0.2142, 0.5663, 0.2016, 0.5427, 0.2723, 0.5751, 0.2699, 0.5914, 0.2001, 0.2442, 0.1556, 0.1683, 0.1597, 0.1646, 0.2092, 0.2221, 0.2425, 0.297, 0.3227, 0.2907, 0.3268, 0.299, 0.2849, 0.317, 0.3238, 0.2824, 0.2338, 0.2827, 0.2453, 0.2518, 0.3254, 0.2769, 0.2117, 0.7455, 0.2276, 0.7257, 0.2374, 0.7596, 0.2171, 0.7723, 0.2365, 0.3452, 0.2425, 0.297, 0.2849, 0.317, 0.2719, 0.343, 0.2016, 0.5427, 0.2138, 0.5274, 0.2784, 0.5563, 0.2723, 0.5751, 0.2368, 0.7114, 0.2323, 0.6631, 0.2678, 0.6657, 0.2799, 0.6924, 0.3034, 0.3525, 0.3118, 0.3368, 0.3409, 0.3535, 0.336, 0.3625, 0.3351, 0.6971, 0.3078, 0.6725, 0.3388, 0.6556, 0.3642, 0.6687, 0.2218, 0.9964, 0.2637, 0.9349, 0.2666, 0.9384, 0.2272, 0.9999, 0.3173, 0.4454, 0.3097, 0.4217, 0.3382, 0.4085, 0.3648, 0.4257, 0.3068, 0.5858, 0.3144, 0.5615, 0.3636, 0.5813, 0.3361, 0.5992, 0.3022, 0.5998, 0.3068, 0.5858, 0.3361, 0.5992, 0.336, 0.6106, 0.259, 0.1894, 0.2547, 0.1734, 0.3072, 0.1677, 0.3092, 0.1782, 0.2976, 0.616, 0.3022, 0.5998, 0.336, 0.6106, 0.3351, 0.6207, 0.3097, 0.4217, 0.3051, 0.408, 0.3381, 0.3973, 0.3382, 0.4085, 0.2581, 0.8121, 0.324, 0.7403, 0.3673, 0.8035, 0.305, 0.8273, 0.2963, 0.6357, 0.2976, 0.616, 0.3351, 0.6207, 0.334, 0.6333, 0.3051, 0.408, 0.3006, 0.3921, 0.3372, 0.3875, 0.3381, 0.3973, 0.1491, 0.8453, 0.2013, 0.7872, 0.2441, 0.8417, 0.1531, 0.8504, 0.2733, 0.4163, 0.2708, 0.397, 0.3006, 0.3921, 0.3051, 0.408, 0.2658, 0.6351, 0.2674, 0.6109, 0.2976, 0.616, 0.2963, 0.6357, 0.2374, 0.7596, 0.3206, 0.7351, 0.324, 0.7403, 0.2581, 0.8121, 0.2757, 0.4324, 0.2733, 0.4163, 0.3051, 0.408, 0.3097, 0.4217, 0.2674, 0.6109, 0.2699, 0.5914, 0.3022, 0.5998, 0.2976, 0.616, 0.2248, 0.2381, 0.2092, 0.2221, 0.2547, 0.1734, 0.259, 0.1894, 0.2699, 0.5914, 0.2723, 0.5751, 0.3068, 0.5858, 0.3022, 0.5998, 0.3361, 0.3753, 0.336, 0.3625, 0.3699, 0.3515, 0.3737, 0.3724, 0.3372, 0.3875, 0.3361, 0.3753, 0.3737, 0.3724, 0.3736, 0.3909, 0.3381, 0.3973, 0.3372, 0.3875, 0.3736, 0.3909, 0.3712, 0.4052, 0.3382, 0.4085, 0.3381, 0.3973, 0.3712, 0.4052, 0.3648, 0.4257, 0.336, 0.3625, 0.3409, 0.3535, 0.3656, 0.3415, 0.3699, 0.3515, 0.3689, 0.6583, 0.3642, 0.6687, 0.3388, 0.6556, 0.3338, 0.6464, 0.3729, 0.6365, 0.3689, 0.6583, 0.3338, 0.6464, 0.334, 0.6333, 0.3728, 0.6173, 0.3729, 0.6365, 0.334, 0.6333, 0.3351, 0.6207, 0.3702, 0.6024, 0.3728, 0.6173, 0.3351, 0.6207, 0.336, 0.6106, 0.3636, 0.5813, 0.3702, 0.6024, 0.336, 0.6106, 0.3361, 0.5992, 0.3092, 0.1782, 0.3072, 0.1677, 0.3757, 0.1856, 0.3722, 0.1981, 0.3725, 0.8198, 0.376, 0.834, 0.299, 0.8501, 0.3017, 0.8392, 0.3118, 0.3368, 0.3381, 0.3137, 0.3656, 0.3415, 0.3409, 0.3535, 0.3282, 0.2729, 0.2668, 0.2034, 0.3118, 0.1898, 0.3673, 0.2127, 0.2995, 0.3728, 0.3034, 0.3525, 0.336, 0.3625, 0.3361, 0.3753, 0.3078, 0.6725, 0.2998, 0.6563, 0.3338, 0.6464, 0.3388, 0.6556, 0.2495, 0.826, 0.2581, 0.8121, 0.305, 0.8273, 0.3017, 0.8392, 0.3006, 0.3921, 0.2995, 0.3728, 0.3361, 0.3753, 0.3372, 0.3875, 0.2998, 0.6563, 0.2963, 0.6357, 0.334, 0.6333, 0.3338, 0.6464, 0.3087, 0.09292, 0.2745, 0.09004, 0.2782, 0.08626, 0.3071, 0.08928, 0.2782, 0.08626, 0.2435, 9.41e-05, 0.3588, 0.03986, 0.3071, 0.08928, 0.2272, 0.9999, 0.2666, 0.9384, 0.2958, 0.9319, 0.3367, 0.9973, 0.2979, 0.928, 0.344, 0.9923, 0.3367, 0.9973, 0.2958, 0.9319, 0.2637, 0.9349, 0.2979, 0.928, 0.2958, 0.9319, 0.2666, 0.9384, 0.2745, 0.09004, 0.2357, 0.003407, 0.2435, 9.41e-05, 0.2782, 0.08626, 0.3631, 0.04457, 0.3087, 0.09292, 0.3071, 0.08928, 0.3588, 0.03986, 0.3779, 0.1766, 0.3075, 0.1604, 0.3087, 0.09292, 0.3631, 0.04457, 0.2552, 0.1647, 0.1667, 0.1486, 0.2357, 0.003407, 0.2745, 0.09004, 0.2441, 0.8507, 0.299, 0.858, 0.2979, 0.928, 0.2637, 0.9349, 0.299, 0.858, 0.3779, 0.8432, 0.344, 0.9923, 0.2979, 0.928, 0.3075, 0.1604, 0.2552, 0.1647, 0.2745, 0.09004, 0.3087, 0.09292, 0.1557, 0.8616, 0.2441, 0.8507, 0.2637, 0.9349, 0.2218, 0.9964, 0.1531, 0.8504, 0.2441, 0.8417, 0.2441, 0.8507, 0.1557, 0.8616, 0.3072, 0.1677, 0.2547, 0.1734, 0.2552, 0.1647, 0.3075, 0.1604, 0.299, 0.8501, 0.376, 0.834, 0.3779, 0.8432, 0.299, 0.858, 0.2441, 0.8417, 0.299, 0.8501, 0.299, 0.858, 0.2441, 0.8507, 0.2547, 0.1734, 0.1637, 0.1597, 0.1667, 0.1486, 0.2552, 0.1647, 0.3757, 0.1856, 0.3072, 0.1677, 0.3075, 0.1604, 0.3779, 0.1766, 0.2441, 0.8417, 0.2495, 0.826, 0.3017, 0.8392, 0.299, 0.8501, 0.3673, 0.8035, 0.3725, 0.8198, 0.3017, 0.8392, 0.305, 0.8273, 0.3118, 0.1898, 0.3092, 0.1782, 0.3722, 0.1981, 0.3673, 0.2127, 0.2453, 0.2518, 0.2248, 0.2381, 0.259, 0.1894, 0.2668, 0.2034, 0.2668, 0.2034, 0.259, 0.1894, 0.3092, 0.1782, 0.3118, 0.1898, 0.1925, 0.7641, 0.2117, 0.7455, 0.2171, 0.7723, 0.2013, 0.7872, 0.2013, 0.7872, 0.2171, 0.7723, 0.2495, 0.826, 0.2441, 0.8417, 0.05593, 0.5312, 0.04879, 0.5324, 0.0464, 0.5025, 0.05357, 0.5026, 0.06357, 0.5594, 0.05653, 0.5619, 0.04879, 0.5324, 0.05593, 0.5312, 0.07659, 0.5871, 0.06967, 0.5909, 0.05653, 0.5619, 0.06357, 0.5594, 0.09534, 0.6145, 0.08844, 0.6197, 0.06967, 0.5909, 0.07659, 0.5871, 0.1209, 0.6425, 0.1137, 0.6495, 0.08844, 0.6197, 0.09534, 0.6145, 0.1568, 0.6743, 0.1482, 0.6845, 0.1137, 0.6495, 0.1209, 0.6425, 0.2276, 0.7257, 0.2117, 0.7455, 0.1482, 0.6845, 0.1568, 0.6743, 0.1618, 0.332, 0.154, 0.3218, 0.2185, 0.2629, 0.2338, 0.2827, 0.1247, 0.3631, 0.1177, 0.3557, 0.154, 0.3218, 0.1618, 0.332, 0.09808, 0.3908, 0.09134, 0.3852, 0.1177, 0.3557, 0.1247, 0.3631, 0.07848, 0.4181, 0.07166, 0.414, 0.09134, 0.3852, 0.09808, 0.3908, 0.06475, 0.4458, 0.05778, 0.443, 0.07166, 0.414, 0.07848, 0.4181, 0.0565, 0.474, 0.04939, 0.4726, 0.05778, 0.443, 0.06475, 0.4458, 0.05357, 0.5026, 0.0464, 0.5025, 0.04939, 0.4726, 0.0565, 0.474, 0.2338, 0.2827, 0.2185, 0.2629, 0.2248, 0.2381, 0.2453, 0.2518, 0.5505, 0.1329, 0.5493, 0.1289, 0.554, 0.1266, 0.5553, 0.1299, 0.5137, 0.1598, 0.5123, 0.1503, 0.5181, 0.1465, 0.5195, 0.1553, 0.5852, 0.1611, 0.5774, 0.1696, 0.5779, 0.1656, 0.5848, 0.1588, 0.5175, 0.1683, 0.5137, 0.1598, 0.5195, 0.1553, 0.5232, 0.1631, 0.5902, 0.153, 0.5852, 0.1611, 0.5848, 0.1588, 0.5891, 0.1525, 0.5309, 0.1804, 0.5234, 0.1752, 0.5286, 0.1694, 0.5355, 0.1742, 0.5234, 0.1752, 0.5175, 0.1683, 0.5232, 0.1631, 0.5286, 0.1694, 0.5321, 0.1121, 0.5399, 0.1065, 0.5405, 0.1076, 0.5345, 0.1123, 0.5396, 0.1833, 0.5309, 0.1804, 0.5355, 0.1742, 0.5435, 0.1771, 0.5241, 0.1205, 0.5321, 0.1121, 0.5345, 0.1123, 0.5282, 0.1197, 0.5491, 0.1837, 0.5396, 0.1833, 0.5435, 0.1771, 0.5523, 0.1777, 0.5176, 0.1301, 0.5241, 0.1205, 0.5282, 0.1197, 0.5229, 0.1283, 0.5589, 0.1816, 0.5491, 0.1837, 0.5523, 0.1777, 0.5613, 0.176, 0.5135, 0.1402, 0.5176, 0.1301, 0.5229, 0.1283, 0.519, 0.1372, 0.5684, 0.1767, 0.5589, 0.1816, 0.5613, 0.176, 0.5698, 0.1714, 0.5123, 0.1503, 0.5135, 0.1402, 0.519, 0.1372, 0.5181, 0.1465, 0.5914, 0.1291, 0.5883, 0.1282, 0.5926, 0.1234, 0.5953, 0.1245, 0.5825, 0.1445, 0.5792, 0.1448, 0.5801, 0.1415, 0.5833, 0.1418, 0.5526, 0.1367, 0.5505, 0.1329, 0.5553, 0.1299, 0.5571, 0.133, 0.5854, 0.1446, 0.5825, 0.1445, 0.5833, 0.1418, 0.5859, 0.1424, 0.5591, 0.1426, 0.5555, 0.14, 0.5595, 0.1357, 0.5624, 0.1379, 0.5555, 0.14, 0.5526, 0.1367, 0.5571, 0.133, 0.5595, 0.1357, 0.5489, 0.1135, 0.5486, 0.1107, 0.5506, 0.11, 0.5515, 0.1125, 0.563, 0.1444, 0.5591, 0.1426, 0.5624, 0.1379, 0.5656, 0.1394, 0.5488, 0.1169, 0.5489, 0.1135, 0.5515, 0.1125, 0.552, 0.1157, 0.5671, 0.1453, 0.563, 0.1444, 0.5656, 0.1394, 0.569, 0.1404, 0.5486, 0.1207, 0.5488, 0.1169, 0.552, 0.1157, 0.5524, 0.1192, 0.5712, 0.1456, 0.5671, 0.1453, 0.569, 0.1404, 0.5727, 0.1411, 0.5487, 0.1248, 0.5486, 0.1207, 0.5524, 0.1192, 0.553, 0.123, 0.5753, 0.1453, 0.5712, 0.1456, 0.5727, 0.1411, 0.5765, 0.1414, 0.5493, 0.1289, 0.5487, 0.1248, 0.553, 0.123, 0.554, 0.1266, 0.5792, 0.1448, 0.5753, 0.1453, 0.5765, 0.1414, 0.5801, 0.1415, 0.4552, 0.1792, 0.4586, 0.1594, 0.475, 0.1536, 0.4722, 0.1704, 0.5634, 0.2253, 0.546, 0.2365, 0.5497, 0.2202, 0.5649, 0.2109, 0.4586, 0.1594, 0.4681, 0.1398, 0.4829, 0.1368, 0.475, 0.1536, 0.546, 0.2365, 0.5276, 0.2422, 0.5338, 0.2248, 0.5497, 0.2202, 0.4681, 0.1398, 0.484, 0.1215, 0.4962, 0.1211, 0.4829, 0.1368, 0.5276, 0.2422, 0.5092, 0.2426, 0.518, 0.2248, 0.5338, 0.2248, 0.484, 0.1215, 0.5068, 0.1048, 0.5148, 0.107, 0.4962, 0.1211, 0.5092, 0.2426, 0.4919, 0.2378, 0.5033, 0.2206, 0.518, 0.2248, 0.5068, 0.1048, 0.5355, 0.09183, 0.5367, 0.0967, 0.5148, 0.107, 0.4768, 0.2283, 0.4649, 0.2148, 0.4806, 0.2008, 0.4906, 0.2123, 0.4919, 0.2378, 0.4768, 0.2283, 0.4906, 0.2123, 0.5033, 0.2206, 0.6052, 0.1566, 0.5938, 0.1855, 0.5913, 0.1778, 0.6003, 0.1556, 0.4649, 0.2148, 0.4575, 0.198, 0.4742, 0.1865, 0.4806, 0.2008, 0.5938, 0.1855, 0.5794, 0.2086, 0.5789, 0.1968, 0.5913, 0.1778, 0.4575, 0.198, 0.4552, 0.1792, 0.4722, 0.1704, 0.4742, 0.1865, 0.5794, 0.2086, 0.5634, 0.2253, 0.5649, 0.2109, 0.5789, 0.1968, 0.5799, 0.2192, 0.5623, 0.2382, 0.5634, 0.2253, 0.5794, 0.2086, 0.4425, 0.2083, 0.4399, 0.1869, 0.4552, 0.1792, 0.4575, 0.198, 0.5963, 0.1927, 0.5799, 0.2192, 0.5794, 0.2086, 0.5938, 0.1855, 0.451, 0.2274, 0.4425, 0.2083, 0.4575, 0.198, 0.4649, 0.2148, 0.6101, 0.1576, 0.5963, 0.1927, 0.5938, 0.1855, 0.6052, 0.1566, 0.4818, 0.2534, 0.4645, 0.2428, 0.4768, 0.2283, 0.4919, 0.2378, 0.4645, 0.2428, 0.451, 0.2274, 0.4649, 0.2148, 0.4768, 0.2283, 0.4993, 0.1026, 0.5343, 0.08692, 0.5355, 0.09183, 0.5068, 0.1048, 0.5016, 0.2585, 0.4818, 0.2534, 0.4919, 0.2378, 0.5092, 0.2426, 0.4728, 0.1218, 0.4993, 0.1026, 0.5068, 0.1048, 0.484, 0.1215, 0.5223, 0.2577, 0.5016, 0.2585, 0.5092, 0.2426, 0.5276, 0.2422, 0.4546, 0.1424, 0.4728, 0.1218, 0.484, 0.1215, 0.4681, 0.1398, 0.5429, 0.251, 0.5223, 0.2577, 0.5276, 0.2422, 0.546, 0.2365, 0.4438, 0.1645, 0.4546, 0.1424, 0.4681, 0.1398, 0.4586, 0.1594, 0.5623, 0.2382, 0.5429, 0.251, 0.546, 0.2365, 0.5634, 0.2253, 0.4399, 0.1869, 0.4438, 0.1645, 0.4586, 0.1594, 0.4552, 0.1792, 0.4722, 0.1704, 0.475, 0.1536, 0.4941, 0.1466, 0.4921, 0.1602, 0.5649, 0.2109, 0.5497, 0.2202, 0.5544, 0.2011, 0.5669, 0.1941, 0.475, 0.1536, 0.4829, 0.1368, 0.5001, 0.1331, 0.4941, 0.1466, 0.5497, 0.2202, 0.5338, 0.2248, 0.5415, 0.2044, 0.5544, 0.2011, 0.4829, 0.1368, 0.4962, 0.1211, 0.51, 0.1204, 0.5001, 0.1331, 0.5338, 0.2248, 0.518, 0.2248, 0.5288, 0.2041, 0.5415, 0.2044, 0.4962, 0.1211, 0.5148, 0.107, 0.5235, 0.109, 0.51, 0.1204, 0.518, 0.2248, 0.5033, 0.2206, 0.517, 0.2004, 0.5288, 0.2041, 0.5148, 0.107, 0.5367, 0.0967, 0.538, 0.1014, 0.5235, 0.109, 0.4906, 0.2123, 0.4806, 0.2008, 0.4989, 0.1844, 0.5069, 0.1937, 0.5033, 0.2206, 0.4906, 0.2123, 0.5069, 0.1937, 0.517, 0.2004, 0.6003, 0.1556, 0.5913, 0.1778, 0.5887, 0.1695, 0.5955, 0.1546, 0.4806, 0.2008, 0.4742, 0.1865, 0.4938, 0.173, 0.4989, 0.1844, 0.5913, 0.1778, 0.5789, 0.1968, 0.5786, 0.1834, 0.5887, 0.1695, 0.4742, 0.1865, 0.4722, 0.1704, 0.4921, 0.1602, 0.4938, 0.173, 0.5789, 0.1968, 0.5649, 0.2109, 0.5669, 0.1941, 0.5786, 0.1834, 0.4921, 0.1602, 0.4941, 0.1466, 0.5051, 0.1423, 0.5035, 0.154, 0.5669, 0.1941, 0.5544, 0.2011, 0.5576, 0.1901, 0.5686, 0.1844, 0.4941, 0.1466, 0.5001, 0.1331, 0.5099, 0.1306, 0.5051, 0.1423, 0.5544, 0.2011, 0.5415, 0.2044, 0.5463, 0.1927, 0.5576, 0.1901, 0.5001, 0.1331, 0.51, 0.1204, 0.5178, 0.1195, 0.5099, 0.1306, 0.5415, 0.2044, 0.5288, 0.2041, 0.5353, 0.1922, 0.5463, 0.1927, 0.51, 0.1204, 0.5235, 0.109, 0.5281, 0.1099, 0.5178, 0.1195, 0.5288, 0.2041, 0.517, 0.2004, 0.5251, 0.1889, 0.5353, 0.1922, 0.5235, 0.109, 0.538, 0.1014, 0.5388, 0.1037, 0.5281, 0.1099, 0.5069, 0.1937, 0.4989, 0.1844, 0.5096, 0.175, 0.5164, 0.183, 0.517, 0.2004, 0.5069, 0.1937, 0.5164, 0.183, 0.5251, 0.1889, 0.5955, 0.1546, 0.5887, 0.1695, 0.5876, 0.165, 0.5931, 0.1539, 0.4989, 0.1844, 0.4938, 0.173, 0.5051, 0.1651, 0.5096, 0.175, 0.5887, 0.1695, 0.5786, 0.1834, 0.5789, 0.1758, 0.5876, 0.165, 0.4938, 0.173, 0.4921, 0.1602, 0.5035, 0.154, 0.5051, 0.1651, 0.5786, 0.1834, 0.5669, 0.1941, 0.5686, 0.1844, 0.5789, 0.1758, 0.5035, 0.154, 0.5051, 0.1423, 0.5135, 0.1402, 0.5123, 0.1503, 0.5686, 0.1844, 0.5576, 0.1901, 0.5589, 0.1816, 0.5684, 0.1767, 0.5051, 0.1423, 0.5099, 0.1306, 0.5176, 0.1301, 0.5135, 0.1402, 0.5576, 0.1901, 0.5463, 0.1927, 0.5491, 0.1837, 0.5589, 0.1816, 0.5099, 0.1306, 0.5178, 0.1195, 0.5241, 0.1205, 0.5176, 0.1301, 0.5463, 0.1927, 0.5353, 0.1922, 0.5396, 0.1833, 0.5491, 0.1837, 0.5178, 0.1195, 0.5281, 0.1099, 0.5321, 0.1121, 0.5241, 0.1205, 0.5353, 0.1922, 0.5251, 0.1889, 0.5309, 0.1804, 0.5396, 0.1833, 0.5281, 0.1099, 0.5388, 0.1037, 0.5399, 0.1065, 0.5321, 0.1121, 0.5164, 0.183, 0.5096, 0.175, 0.5175, 0.1683, 0.5234, 0.1752, 0.5251, 0.1889, 0.5164, 0.183, 0.5234, 0.1752, 0.5309, 0.1804, 0.5931, 0.1539, 0.5876, 0.165, 0.5852, 0.1611, 0.5902, 0.153, 0.5096, 0.175, 0.5051, 0.1651, 0.5137, 0.1598, 0.5175, 0.1683, 0.5876, 0.165, 0.5789, 0.1758, 0.5774, 0.1696, 0.5852, 0.1611, 0.5051, 0.1651, 0.5035, 0.154, 0.5123, 0.1503, 0.5137, 0.1598, 0.5789, 0.1758, 0.5686, 0.1844, 0.5684, 0.1767, 0.5774, 0.1696, 0.3836, 0.3293, 0.3811, 0.3282, 0.3791, 0.3263, 0.3781, 0.3237, 0.3781, 0.321, 0.3791, 0.3185, 0.3811, 0.3165, 0.3836, 0.3155, 0.3863, 0.3155, 0.3889, 0.3165, 0.3908, 0.3185, 0.3919, 0.321, 0.3919, 0.3237, 0.3908, 0.3263, 0.3889, 0.3282, 0.3863, 0.3293, 0.5684, 0.1213, 0.5669, 0.1185, 0.5735, 0.1122, 0.5751, 0.1145, 0.5944, 0.1309, 0.5914, 0.1291, 0.5953, 0.1245, 0.5978, 0.126, 0.5731, 0.1257, 0.5705, 0.1238, 0.5771, 0.1166, 0.5793, 0.1184, 0.5705, 0.1238, 0.5684, 0.1213, 0.5751, 0.1145, 0.5771, 0.1166, 0.5634, 0.1034, 0.5614, 0.1006, 0.5659, 0.09677, 0.5676, 0.09912, 0.576, 0.1269, 0.5731, 0.1257, 0.5793, 0.1184, 0.5817, 0.1198, 0.5646, 0.1064, 0.5634, 0.1034, 0.5676, 0.09912, 0.569, 0.1017, 0.5791, 0.1275, 0.576, 0.1269, 0.5817, 0.1198, 0.5843, 0.1209, 0.5652, 0.1095, 0.5646, 0.1064, 0.569, 0.1017, 0.5701, 0.1044, 0.5821, 0.1277, 0.5791, 0.1275, 0.5843, 0.1209, 0.5871, 0.1218, 0.5655, 0.1125, 0.5652, 0.1095, 0.5701, 0.1044, 0.5711, 0.1071, 0.5852, 0.1278, 0.5821, 0.1277, 0.5871, 0.1218, 0.5899, 0.1225, 0.566, 0.1155, 0.5655, 0.1125, 0.5711, 0.1071, 0.5722, 0.1097, 0.5883, 0.1282, 0.5852, 0.1278, 0.5899, 0.1225, 0.5926, 0.1234, 0.5669, 0.1185, 0.566, 0.1155, 0.5722, 0.1097, 0.5735, 0.1122, 0.5781, 0.1537, 0.5728, 0.1566, 0.5742, 0.1503, 0.5785, 0.1488, 0.5346, 0.1366, 0.5355, 0.1302, 0.5428, 0.1272, 0.5426, 0.1322, 0.5728, 0.1566, 0.5669, 0.1591, 0.5694, 0.1516, 0.5742, 0.1503, 0.5355, 0.1302, 0.5375, 0.1241, 0.5437, 0.1223, 0.5428, 0.1272, 0.5669, 0.1591, 0.5606, 0.1606, 0.5644, 0.1522, 0.5694, 0.1516, 0.5375, 0.1241, 0.54, 0.1187, 0.5449, 0.1179, 0.5437, 0.1223, 0.5606, 0.1606, 0.5542, 0.1601, 0.5592, 0.1516, 0.5644, 0.1522, 0.54, 0.1187, 0.5423, 0.114, 0.5459, 0.114, 0.5449, 0.1179, 0.5542, 0.1601, 0.5481, 0.1577, 0.5542, 0.1495, 0.5592, 0.1516, 0.5423, 0.114, 0.544, 0.1104, 0.5464, 0.1109, 0.5459, 0.114, 0.5428, 0.1539, 0.5385, 0.1489, 0.5461, 0.1421, 0.5498, 0.1463, 0.5481, 0.1577, 0.5428, 0.1539, 0.5498, 0.1463, 0.5542, 0.1495, 0.586, 0.1491, 0.5825, 0.1511, 0.5822, 0.1475, 0.5854, 0.1468, 0.5385, 0.1489, 0.5356, 0.143, 0.5437, 0.1373, 0.5461, 0.1421, 0.5825, 0.1511, 0.5781, 0.1537, 0.5785, 0.1488, 0.5822, 0.1475, 0.5356, 0.143, 0.5346, 0.1366, 0.5426, 0.1322, 0.5437, 0.1373, 0.5582, 0.1275, 0.557, 0.1243, 0.5606, 0.1205, 0.5616, 0.1238, 0.5815, 0.1384, 0.5782, 0.1381, 0.5811, 0.1338, 0.5842, 0.1341, 0.557, 0.1243, 0.5562, 0.1208, 0.56, 0.1173, 0.5606, 0.1205, 0.5782, 0.1381, 0.5746, 0.1378, 0.5778, 0.1336, 0.5811, 0.1338, 0.5562, 0.1208, 0.5556, 0.1173, 0.5596, 0.114, 0.56, 0.1173, 0.5746, 0.1378, 0.5711, 0.1372, 0.5745, 0.1334, 0.5778, 0.1336, 0.5556, 0.1173, 0.555, 0.114, 0.559, 0.111, 0.5596, 0.114, 0.5711, 0.1372, 0.5678, 0.1363, 0.5712, 0.1327, 0.5745, 0.1334, 0.555, 0.114, 0.5542, 0.111, 0.5579, 0.1081, 0.559, 0.111, 0.5678, 0.1363, 0.5647, 0.1349, 0.5681, 0.1313, 0.5712, 0.1327, 0.5542, 0.111, 0.5529, 0.1086, 0.5562, 0.1057, 0.5579, 0.1081, 0.562, 0.133, 0.5598, 0.1304, 0.5632, 0.1267, 0.5654, 0.1293, 0.5647, 0.1349, 0.562, 0.133, 0.5654, 0.1293, 0.5681, 0.1313, 0.5871, 0.1401, 0.5845, 0.139, 0.5871, 0.135, 0.5897, 0.1365, 0.5598, 0.1304, 0.5582, 0.1275, 0.5616, 0.1238, 0.5632, 0.1267, 0.5845, 0.139, 0.5815, 0.1384, 0.5842, 0.1341, 0.5871, 0.135, 0.5616, 0.1238, 0.5606, 0.1205, 0.566, 0.1155, 0.5669, 0.1185, 0.5842, 0.1341, 0.5811, 0.1338, 0.5852, 0.1278, 0.5883, 0.1282, 0.5606, 0.1205, 0.56, 0.1173, 0.5655, 0.1125, 0.566, 0.1155, 0.5811, 0.1338, 0.5778, 0.1336, 0.5821, 0.1277, 0.5852, 0.1278, 0.56, 0.1173, 0.5596, 0.114, 0.5652, 0.1095, 0.5655, 0.1125, 0.5778, 0.1336, 0.5745, 0.1334, 0.5791, 0.1275, 0.5821, 0.1277, 0.5596, 0.114, 0.559, 0.111, 0.5646, 0.1064, 0.5652, 0.1095, 0.5745, 0.1334, 0.5712, 0.1327, 0.576, 0.1269, 0.5791, 0.1275, 0.559, 0.111, 0.5579, 0.1081, 0.5634, 0.1034, 0.5646, 0.1064, 0.5712, 0.1327, 0.5681, 0.1313, 0.5731, 0.1257, 0.576, 0.1269, 0.5579, 0.1081, 0.5562, 0.1057, 0.5614, 0.1006, 0.5634, 0.1034, 0.5654, 0.1293, 0.5632, 0.1267, 0.5684, 0.1213, 0.5705, 0.1238, 0.5681, 0.1313, 0.5654, 0.1293, 0.5705, 0.1238, 0.5731, 0.1257, 0.5897, 0.1365, 0.5871, 0.135, 0.5914, 0.1291, 0.5944, 0.1309, 0.5632, 0.1267, 0.5616, 0.1238, 0.5669, 0.1185, 0.5684, 0.1213, 0.5871, 0.135, 0.5842, 0.1341, 0.5883, 0.1282, 0.5914, 0.1291, 0.5785, 0.1488, 0.5742, 0.1503, 0.5753, 0.1453, 0.5792, 0.1448, 0.5426, 0.1322, 0.5428, 0.1272, 0.5487, 0.1248, 0.5493, 0.1289, 0.5742, 0.1503, 0.5694, 0.1516, 0.5712, 0.1456, 0.5753, 0.1453, 0.5428, 0.1272, 0.5437, 0.1223, 0.5486, 0.1207, 0.5487, 0.1248, 0.5694, 0.1516, 0.5644, 0.1522, 0.5671, 0.1453, 0.5712, 0.1456, 0.5437, 0.1223, 0.5449, 0.1179, 0.5488, 0.1169, 0.5486, 0.1207, 0.5644, 0.1522, 0.5592, 0.1516, 0.563, 0.1444, 0.5671, 0.1453, 0.5449, 0.1179, 0.5459, 0.114, 0.5489, 0.1135, 0.5488, 0.1169, 0.5592, 0.1516, 0.5542, 0.1495, 0.5591, 0.1426, 0.563, 0.1444, 0.5459, 0.114, 0.5464, 0.1109, 0.5486, 0.1107, 0.5489, 0.1135, 0.5498, 0.1463, 0.5461, 0.1421, 0.5526, 0.1367, 0.5555, 0.14, 0.5542, 0.1495, 0.5498, 0.1463, 0.5555, 0.14, 0.5591, 0.1426, 0.5854, 0.1468, 0.5822, 0.1475, 0.5825, 0.1445, 0.5854, 0.1446, 0.5461, 0.1421, 0.5437, 0.1373, 0.5505, 0.1329, 0.5526, 0.1367, 0.5822, 0.1475, 0.5785, 0.1488, 0.5792, 0.1448, 0.5825, 0.1445, 0.5437, 0.1373, 0.5426, 0.1322, 0.5493, 0.1289, 0.5505, 0.1329, 0.5275, 0.1492, 0.5263, 0.1416, 0.5346, 0.1366, 0.5356, 0.143, 0.5834, 0.1549, 0.5779, 0.1595, 0.5781, 0.1537, 0.5825, 0.1511, 0.5308, 0.156, 0.5275, 0.1492, 0.5356, 0.143, 0.5385, 0.1489, 0.5874, 0.1511, 0.5834, 0.1549, 0.5825, 0.1511, 0.586, 0.1491, 0.5417, 0.166, 0.5356, 0.1617, 0.5428, 0.1539, 0.5481, 0.1577, 0.5356, 0.1617, 0.5308, 0.156, 0.5385, 0.1489, 0.5428, 0.1539, 0.5384, 0.1134, 0.542, 0.1092, 0.544, 0.1104, 0.5423, 0.114, 0.5488, 0.1686, 0.5417, 0.166, 0.5481, 0.1577, 0.5542, 0.1601, 0.5343, 0.1192, 0.5384, 0.1134, 0.5423, 0.114, 0.54, 0.1187, 0.5564, 0.1691, 0.5488, 0.1686, 0.5542, 0.1601, 0.5606, 0.1606, 0.5304, 0.1262, 0.5343, 0.1192, 0.54, 0.1187, 0.5375, 0.1241, 0.5641, 0.1673, 0.5564, 0.1691, 0.5606, 0.1606, 0.5669, 0.1591, 0.5275, 0.1337, 0.5304, 0.1262, 0.5375, 0.1241, 0.5355, 0.1302, 0.5713, 0.1638, 0.5641, 0.1673, 0.5669, 0.1591, 0.5728, 0.1566, 0.5263, 0.1416, 0.5275, 0.1337, 0.5355, 0.1302, 0.5346, 0.1366, 0.5779, 0.1595, 0.5713, 0.1638, 0.5728, 0.1566, 0.5781, 0.1537, 0.5779, 0.1656, 0.5698, 0.1714, 0.5713, 0.1638, 0.5779, 0.1595, 0.5181, 0.1465, 0.519, 0.1372, 0.5275, 0.1337, 0.5263, 0.1416, 0.5698, 0.1714, 0.5613, 0.176, 0.5641, 0.1673, 0.5713, 0.1638, 0.519, 0.1372, 0.5229, 0.1283, 0.5304, 0.1262, 0.5275, 0.1337, 0.5613, 0.176, 0.5523, 0.1777, 0.5564, 0.1691, 0.5641, 0.1673, 0.5229, 0.1283, 0.5282, 0.1197, 0.5343, 0.1192, 0.5304, 0.1262, 0.5523, 0.1777, 0.5435, 0.1771, 0.5488, 0.1686, 0.5564, 0.1691, 0.5282, 0.1197, 0.5345, 0.1123, 0.5384, 0.1134, 0.5343, 0.1192, 0.5435, 0.1771, 0.5355, 0.1742, 0.5417, 0.166, 0.5488, 0.1686, 0.5345, 0.1123, 0.5405, 0.1076, 0.542, 0.1092, 0.5384, 0.1134, 0.5286, 0.1694, 0.5232, 0.1631, 0.5308, 0.156, 0.5356, 0.1617, 0.5355, 0.1742, 0.5286, 0.1694, 0.5356, 0.1617, 0.5417, 0.166, 0.5891, 0.1525, 0.5848, 0.1588, 0.5834, 0.1549, 0.5874, 0.1511, 0.5232, 0.1631, 0.5195, 0.1553, 0.5275, 0.1492, 0.5308, 0.156, 0.5848, 0.1588, 0.5779, 0.1656, 0.5779, 0.1595, 0.5834, 0.1549, 0.5195, 0.1553, 0.5181, 0.1465, 0.5263, 0.1416, 0.5275, 0.1492, 0.5833, 0.1418, 0.5801, 0.1415, 0.5815, 0.1384, 0.5845, 0.139, 0.5571, 0.133, 0.5553, 0.1299, 0.5582, 0.1275, 0.5598, 0.1304, 0.5859, 0.1424, 0.5833, 0.1418, 0.5845, 0.139, 0.5871, 0.1401, 0.5624, 0.1379, 0.5595, 0.1357, 0.562, 0.133, 0.5647, 0.1349, 0.5595, 0.1357, 0.5571, 0.133, 0.5598, 0.1304, 0.562, 0.133, 0.5515, 0.1125, 0.5506, 0.11, 0.5529, 0.1086, 0.5542, 0.111, 0.5656, 0.1394, 0.5624, 0.1379, 0.5647, 0.1349, 0.5678, 0.1363, 0.552, 0.1157, 0.5515, 0.1125, 0.5542, 0.111, 0.555, 0.114, 0.569, 0.1404, 0.5656, 0.1394, 0.5678, 0.1363, 0.5711, 0.1372, 0.5524, 0.1192, 0.552, 0.1157, 0.555, 0.114, 0.5556, 0.1173, 0.5727, 0.1411, 0.569, 0.1404, 0.5711, 0.1372, 0.5746, 0.1378, 0.553, 0.123, 0.5524, 0.1192, 0.5556, 0.1173, 0.5562, 0.1208, 0.5765, 0.1414, 0.5727, 0.1411, 0.5746, 0.1378, 0.5782, 0.1381, 0.554, 0.1266, 0.553, 0.123, 0.5562, 0.1208, 0.557, 0.1243, 0.5801, 0.1415, 0.5765, 0.1414, 0.5782, 0.1381, 0.5815, 0.1384, 0.5553, 0.1299, 0.554, 0.1266, 0.557, 0.1243, 0.5582, 0.1275])
me_sphere.materials.append(mat_toilet)
me_sphere.use_remesh_preserve_volume = False
me_sphere.use_remesh_preserve_attributes = False
me_sphere.use_mirror_vertex_groups = False
me_sphere.update()

# ---- objects
ob_toilet = bpy.data.objects.new('Toilet', me_sphere)

# ---- transforms, parenting, visibility, modifiers, constraints
ob_toilet.location = (0.0, 0.0, 0.0)
ob_toilet.lineart.crease_threshold = 0.0

# ---- collection membership
col_collection_1.objects.link(ob_toilet)

# ---- scene / render settings (as saved in the file)
scene.frame_start = 1; scene.frame_end = 250; scene.frame_set(1)
scene.render.engine = 'BLENDER_EEVEE_NEXT'
scene.render.resolution_percentage = 50
scene.render.dither_intensity = 0.0
scene.cycles.use_denoising = False
scene.cycles.samples = 10
scene.cycles.sampling_pattern = 'TABULATED_SOBOL'
scene.cycles.light_sampling_threshold = 0.0
scene.cycles.use_adaptive_sampling = False
scene.cycles.use_light_tree = False
scene.cycles.blur_glossy = 0.0
scene.cycles.pixel_filter_type = 'GAUSSIAN'
scene.cycles.sample_clamp_indirect = 0.0
scene.view_settings.view_transform = 'Standard'
bpy.context.view_layer.update()

# ---- added for rendering (the .blend has no active camera and no usable light): camera, sun
cam_auto = bpy.data.cameras.new('AutoCamera')
cam_auto.lens = 50.0
cam_auto.sensor_width = 36.0
cam_auto.clip_end = 1000.0
ob_auto_camera = bpy.data.objects.new('AutoCamera', cam_auto)
scene.collection.objects.link(ob_auto_camera)
ob_auto_camera.location = (4.17616, -4.65045, 3.1931)
ob_auto_camera.rotation_euler = (1.09748, -7.21219e-08, 0.694738)
scene.camera = ob_auto_camera
light_auto_sun = bpy.data.lights.new('AutoSun', 'SUN')
light_auto_sun.energy = 3.0
light_auto_sun.angle = 0.0523599
ob_auto_sun = bpy.data.objects.new('AutoSun', light_auto_sun)
scene.collection.objects.link(ob_auto_sun)
ob_auto_sun.rotation_euler = (0.872665, 0.174533, 0.523599)
bpy.context.view_layer.update()
